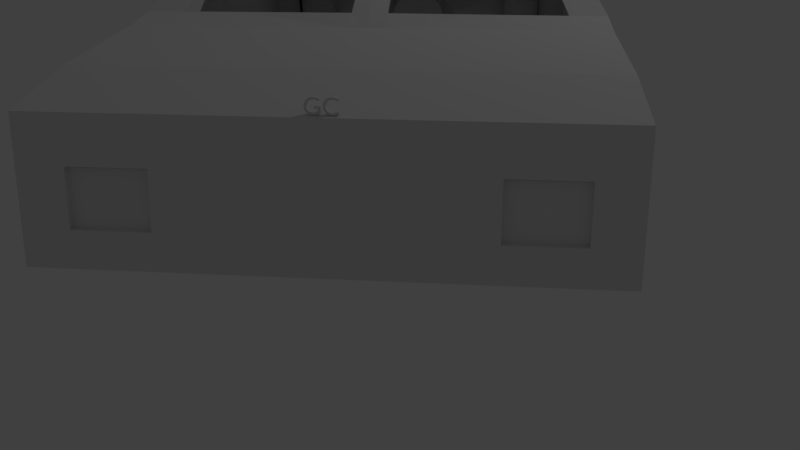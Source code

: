 # Source: Coche_menos_ruedas.blend  (saved by Blender 2.79.0; exported with 4.5.12 LTS)
import bpy
from mathutils import Matrix  # noqa: F401  (used for matrix-valued properties, if any)

bpy.ops.wm.read_factory_settings(use_empty=True)
scene = bpy.context.scene
scene.name = 'Scene'

# ---- collections
col_collection_1 = bpy.data.collections.new('Collection 1'); scene.collection.children.link(col_collection_1)

# ---- world
world_world = bpy.data.worlds.new('World'); scene.world = world_world
world_world.color = (0.05088, 0.05088, 0.05088)
world_world.use_sun_shadow = False
world_world.sun_shadow_jitter_overblur = 0.0
world_world.cycles.sampling_method = 'MANUAL'

# ---- cameras
cam_camera = bpy.data.cameras.new('Camera')
cam_camera.clip_end = 100.0
cam_camera.lens = 35.0
cam_camera.sensor_width = 32.0
cam_camera.sensor_height = 18.0
cam_camera.display_size = 2.0
cam_camera.dof.focus_distance = 0.0

# ---- lights
light_lamp = bpy.data.lights.new('Lamp', 'POINT')
light_lamp.transmission_factor = 0.0
light_lamp.cutoff_distance = 30.0
light_lamp.energy = 100.0
light_lamp.shadow_buffer_clip_start = 1.001
light_lamp.shadow_soft_size = 0.1
light_lamp.shadow_maximum_resolution = 0.006
light_lamp.use_absolute_resolution = True

# ---- meshes
me_cube_001 = bpy.data.meshes.new('Cube.001')
me_cube_001.from_pydata([(2.441, -0.5469, -1.2), (2.441, -1.529, -1.2), (2.441, -2.581, -1.2), (2.441, -4.684, -1.2), (2.441, -4.592, 0.06526), (2.441, 4.734, -0.8425), (2.441, 4.48, 0.2728), (2.441, 0.1702, -1.2), (2.441, 1.499, -1.2), (2.441, 3.728, -1.2), (2.441, 3.74, 0.3766), (1.905, 2.64, 0.7421), (1.935, 1.474, 1.02), (2.055, 0.1507, 1.033), (2.12, -0.5635, 1.04), (2.441, -2.569, 0.342), (2.441, -3.609, 0.2498), (2.441, -2.064, -1.2), (2.441, -2.047, 0.3907), (1.915, 2.232, 0.8393), (2.441, 4.605, -0.3569), (2.441, -4.623, -0.3608), (0.3334, 4.608, -0.4272), (2.441, 3.731, -0.3499), (2.441, 2.635, -0.09942), (2.441, 1.487, -0.07979), (2.441, 0.1702, -0.09517), (2.441, -0.5457, -0.07081), (2.441, -1.53, -0.077), (2.441, -2.573, -0.1772), (2.441, -3.617, -0.2384), (2.441, -2.052, -0.145), (2.441, 2.248, -0.09537), (2.441, 2.649, 0.2951), (2.441, 1.489, 0.2936), (2.441, 0.1721, 0.2551), (2.441, -0.5438, 0.2331), (2.441, -1.537, 0.4705), (2.441, 2.25, 0.3198), (1.476, 4.48, 0.2728), (1.37, -4.684, -1.2), (1.476, 4.734, -0.8425), (1.37, -4.592, 0.06526), (1.476, 3.74, 0.3766), (1.151, 2.65, 0.7663), (1.17, 1.534, 1.044), (1.244, 0.1773, 1.057), (1.282, -0.5296, 1.056), (1.37, -1.636, 0.4848), (1.37, -2.569, 0.342), (1.37, -3.609, 0.2498), (1.476, 3.728, -1.2), (1.476, 2.677, -1.2), (1.476, 1.549, -1.2), (1.476, 0.3298, -1.2), (1.476, -0.5195, -1.2), (1.476, -1.529, -1.2), (1.476, -2.581, -1.2), (1.476, -3.632, -1.2), (1.476, -2.064, -1.2), (1.37, -2.047, 0.3907), (1.476, 2.282, -1.2), (1.158, 2.259, 0.8634), (1.37, -4.623, -0.3608), (1.467, 4.602, -0.3152), (2.04, 4.48, 0.2728), (2.04, -4.684, -1.2), (2.04, 3.74, 0.3766), (1.592, 2.644, 0.7522), (1.618, 1.498, 1.03), (1.718, 0.1617, 1.043), (1.772, -0.5494, 1.047), (2.04, -1.578, 0.4765), (2.04, -2.569, 0.342), (2.04, -3.609, 0.2498), (2.04, -2.047, 0.3907), (1.601, 2.243, 0.8493), (2.04, 4.599, -0.3152), (2.04, 4.734, -0.8425), (2.04, -4.592, 0.06526), (2.04, 3.728, -1.2), (2.04, 1.519, -1.2), (2.04, 0.2365, -1.2), (2.04, -0.5355, -1.2), (2.04, -1.529, -1.2), (2.04, -2.581, -1.2), (2.04, -2.064, -1.2), (2.04, -4.623, -0.3608), (2.441, -4.061, 0.165), (2.441, -4.116, -1.2), (2.441, -4.079, -0.2947), (1.37, -4.061, 0.165), (1.37, -4.116, -1.2), (2.04, -4.061, 0.165), (2.04, -4.116, -1.2), (2.441, -2.818, 0.32), (2.441, -2.823, -0.1919), (1.476, -2.832, -1.2), (1.37, -2.818, 0.32), (2.04, -2.818, 0.32), (2.441, 1.79, -1.2), (2.441, 1.779, 0.3036), (2.441, 1.777, -0.08572), (1.476, 1.828, -1.2), (2.04, 1.806, -1.2), (2.441, 3.372, -1.2), (2.441, 3.37, 0.349), (2.441, 3.359, -0.296), (1.476, 3.372, -1.2), (2.04, 3.372, -1.2), (2.441, -4.66, -0.8747), (1.37, -4.66, -0.8747), (2.04, -4.66, -0.8747), (2.441, -4.102, -0.849), (1.37, -4.514, -0.3687), (2.04, -4.514, -0.3687), (1.37, -4.551, -0.8826), (2.04, -4.551, -0.8826), (1.37, -4.317, -0.3831), (2.04, -4.317, -0.3831), (1.37, -4.354, -0.897), (2.04, -4.354, -0.897), (2.441, 4.525, 0.04726), (2.441, -4.603, -0.08736), (0.1987, 4.5, 0.08907), (2.441, 3.737, 0.1164), (2.441, -2.571, 0.156), (2.441, -3.612, 0.0749), (2.441, -2.049, 0.1988), (2.441, -0.5445, 0.1242), (2.441, -1.534, 0.2744), (2.441, 2.644, 0.1538), (2.441, 2.25, 0.171), (2.441, 1.488, 0.1599), (2.441, 0.1714, 0.1296), (1.37, -4.603, -0.08736), (1.473, 4.808, 0.0622), (2.04, -4.603, -0.08736), (2.04, 4.523, 0.06221), (2.441, -4.067, 0.0003071), (2.441, -2.82, 0.1366), (2.441, 1.778, 0.1641), (2.441, 3.366, 0.1179), (1.466, 4.432, -0.3498), (2.04, 4.429, -0.3498), (1.472, 4.354, 0.02756), (2.04, 4.353, 0.02756), (0.204, 4.734, -0.8425), (0.1893, -4.592, 0.06526), (0.204, 3.728, -1.2), (0.204, 2.677, -1.2), (0.204, 1.615, -1.2), (0.204, 0.5401, -1.2), (0.204, -0.4835, -1.2), (0.204, -1.529, -1.2), (0.204, -2.581, -1.2), (0.204, -3.632, -1.2), (0.204, -2.064, -1.2), (0.204, 2.305, -1.2), (0.1893, -4.623, -0.3608), (0.204, 4.48, 0.2728), (0.1893, -4.684, -1.2), (0.204, 3.74, 0.3766), (0.1592, 2.663, 0.7982), (0.1618, 1.613, 1.075), (0.1757, 0.2124, 1.089), (0.1772, -0.4849, 1.077), (0.1893, -1.767, 0.5036), (0.1893, -2.569, 0.342), (0.1893, -3.609, 0.2498), (0.1893, -2.047, 0.3907), (0.1601, 2.296, 0.895), (0.6226, 4.528, -0.2115), (0.1893, -4.116, -1.2), (0.1893, -4.061, 0.165), (0.204, -2.832, -1.2), (0.1893, -2.818, 0.32), (0.204, 1.878, -1.2), (0.204, 3.372, -1.2), (0.1893, -4.66, -0.8747), (0.3748, 4.788, 0.08536), (0.1893, -4.603, -0.08736), (2.441, -4.623, -0.361), (1.37, -4.623, -0.361), (2.04, -4.623, -0.361), (2.441, -4.079, -0.2949), (1.37, -4.514, -0.3689), (2.04, -4.514, -0.3689), (1.37, -4.317, -0.3833), (2.04, -4.317, -0.3833), (0.1893, -4.623, -0.361), (2.441, -4.66, -0.8747), (1.37, -4.66, -0.8747), (2.04, -4.66, -0.8747), (2.441, -4.102, -0.849), (1.37, -4.551, -0.8826), (2.04, -4.551, -0.8826), (1.37, -4.354, -0.897), (2.04, -4.354, -0.897), (0.1893, -4.66, -0.8747), (1.37, -4.592, 0.06526), (1.37, -4.623, -0.3608), (1.37, -4.684, -1.2), (1.37, -1.636, 0.4848), (1.37, -2.569, 0.342), (1.37, -3.609, 0.2498), (1.37, -2.047, 0.3907), (1.37, -4.116, -1.2), (1.37, -4.061, 0.165), (1.37, -2.818, 0.32), (1.37, -4.66, -0.8747), (1.37, -4.514, -0.3687), (1.37, -4.551, -0.8826), (1.37, -4.317, -0.3831), (1.37, -4.354, -0.897), (1.37, -4.603, -0.08736), (1.37, -4.557, -0.3833), (1.37, -4.595, -0.897), (2.04, -4.684, -1.2), (2.04, -1.578, 0.4765), (2.04, -2.569, 0.342), (2.04, -3.609, 0.2498), (2.04, -2.047, 0.3907), (2.04, -4.061, 0.165), (2.04, -2.818, 0.32), (2.04, -4.592, 0.06526), (2.04, -4.623, -0.3608), (2.04, -4.116, -1.2), (2.04, -4.66, -0.8747), (2.04, -4.514, -0.3687), (2.04, -4.551, -0.8826), (2.04, -4.317, -0.3831), (2.04, -4.354, -0.897), (2.04, -4.603, -0.08736), (2.04, -4.557, -0.3833), (2.04, -4.595, -0.897), (2.441, 4.525, 0.04726), (2.441, -4.603, -0.08736), (0.1987, 4.5, 0.08907), (2.441, 3.737, 0.1164), (2.441, -2.571, 0.156), (2.441, -3.612, 0.0749), (2.441, -2.049, 0.1988), (2.441, -1.534, 0.2744), (2.441, 2.25, 0.171), (2.441, 1.488, 0.1599), (1.37, -4.603, -0.08736), (1.473, 4.808, 0.0622), (2.04, -4.603, -0.08736), (2.04, 4.523, 0.06221), (2.441, -4.067, 0.0003071), (2.441, -2.82, 0.1366), (2.441, 3.366, 0.1179), (2.441, -0.5445, 0.1242), (2.441, 2.644, 0.1538), (2.441, 0.1714, 0.1296), (2.441, 1.778, 0.1641), (1.472, 4.354, 0.02756), (2.04, 4.353, 0.02756), (0.1893, -4.603, -0.08736), (0.3748, 4.788, 0.08536), (1.37, -4.603, -0.08736), (2.04, -4.603, -0.08736), (2.441, 4.605, -0.3569), (2.441, -4.623, -0.3608), (0.3334, 4.608, -0.4272), (2.441, 3.731, -0.3499), (2.441, -2.573, -0.1772), (2.441, -3.617, -0.2384), (2.441, -2.052, -0.145), (2.441, -1.53, -0.077), (2.441, 2.248, -0.09537), (2.441, 1.487, -0.07979), (1.37, -4.623, -0.3608), (1.467, 4.602, -0.3152), (2.04, -4.623, -0.3608), (2.04, 4.599, -0.3152), (2.441, -4.079, -0.2947), (2.441, -2.823, -0.1919), (2.441, 3.359, -0.296), (1.466, 4.432, -0.3498), (2.04, 4.429, -0.3498), (0.1893, -4.623, -0.3608), (0.6226, 4.528, -0.2115), (1.37, -4.623, -0.3608), (2.04, -4.623, -0.3608), (2.441, -0.5457, -0.07081), (2.441, 2.635, -0.09942), (2.441, 0.1702, -0.09517), (2.441, 1.777, -0.08572), (1.476, 4.734, -0.8425), (1.476, 3.728, -1.2), (1.476, 4.48, 0.2728), (1.476, 3.74, 0.3766), (1.151, 2.65, 0.7663), (1.17, 1.534, 1.044), (1.244, 0.1773, 1.057), (1.282, -0.5296, 1.056), (1.158, 2.259, 0.8634), (1.467, 4.602, -0.3152), (1.476, 3.372, -1.2), (1.473, 4.808, 0.0622), (1.466, 4.432, -0.3498), (1.472, 4.354, 0.02756), (1.472, 4.548, 0.02756), (1.466, 4.627, -0.3498), (2.04, 4.48, 0.2728), (2.04, 3.74, 0.3766), (1.592, 2.644, 0.7522), (1.618, 1.498, 1.03), (1.718, 0.1617, 1.043), (1.772, -0.5494, 1.047), (1.601, 2.243, 0.8493), (2.04, 4.599, -0.3152), (2.04, 4.523, 0.06221), (2.04, 4.429, -0.3498), (2.04, 4.353, 0.02756), (2.04, 4.547, 0.02756), (2.04, 4.623, -0.3498), (2.04, 4.734, -0.8425), (2.04, 3.728, -1.2), (2.04, 3.372, -1.2), (2.441, -4.374, 0.1061), (2.441, -4.4, -0.3337), (1.37, -4.374, 0.1061), (1.37, -4.451, -1.2), (2.04, -4.374, 0.1061), (2.04, -4.451, -1.2), (2.441, -4.451, -1.2), (2.441, -4.432, -0.8642), (2.441, -4.384, -0.05147), (0.1893, -4.451, -1.2), (0.1893, -4.374, 0.1061), (2.441, -4.4, -0.3339), (2.441, -4.432, -0.8642), (1.37, -4.451, -1.2), (1.37, -4.374, 0.1061), (2.04, -4.374, 0.1061), (2.04, -4.451, -1.2), (2.441, -4.384, -0.05147), (2.441, -4.4, -0.3337), (0.1893, -4.592, 0.06526), (0.1893, -4.374, 0.1061), (0.03222, 4.734, -0.8425), (0.0299, -4.592, 0.06526), (0.03222, 3.728, -1.2), (0.03222, 2.677, -1.2), (0.03222, 1.624, -1.2), (0.03222, 0.5685, -1.2), (0.03222, -0.4786, -1.2), (0.03222, -1.529, -1.2), (0.03222, -2.581, -1.2), (0.03222, -3.632, -1.2), (0.03222, -2.064, -1.2), (0.03222, 2.309, -1.2), (0.0299, -4.623, -0.3608), (0.0299, -4.116, -1.2), (0.03222, -2.832, -1.2), (0.03222, 1.884, -1.2), (0.03222, 3.372, -1.2), (0.0299, -4.66, -0.8747), (0.0299, -4.603, -0.08736), (0.03222, 4.48, 0.2728), (0.0299, -4.684, -1.2), (0.03222, 3.74, 0.3766), (0.02513, 2.665, 0.8025), (0.02554, 1.623, 1.079), (0.03131, 0.2171, 1.093), (0.02798, -0.4788, 1.08), (0.0299, -1.785, 0.5062), (0.0299, -2.569, 0.342), (0.0299, -3.609, 0.2498), (0.0299, -2.047, 0.3907), (0.02528, 2.301, 0.8993), (0.379, 4.595, -0.3931), (0.0299, -4.061, 0.165), (0.0299, -2.818, 0.32), (0.2265, 4.545, 0.08848), (0.0299, -4.623, -0.361), (0.0299, -4.66, -0.8747), (0.2265, 4.545, 0.08848), (0.0299, -4.603, -0.08736), (0.0299, -4.623, -0.3608), (0.379, 4.595, -0.3931), (0.0299, -4.451, -1.2), (0.0299, -4.374, 0.1061), (0.0299, -4.592, 0.06526), (0.0299, -4.374, 0.1061), (2.441, -4.507, 0.08115), (2.441, -4.536, -0.3503), (1.37, -4.507, 0.08115), (1.37, -4.593, -1.2), (2.04, -4.507, 0.08115), (2.04, -4.593, -1.2), (2.441, -4.571, -0.8706), (2.441, -4.517, -0.07338), (0.1893, -4.593, -1.2), (0.1893, -4.507, 0.08115), (2.441, -4.536, -0.3505), (2.441, -4.571, -0.8706), (1.37, -4.593, -1.2), (1.37, -4.507, 0.08115), (2.04, -4.507, 0.08115), (2.04, -4.593, -1.2), (2.441, -4.517, -0.07338), (2.441, -4.536, -0.3503), (2.441, -4.593, -1.2), (0.1893, -4.507, 0.08115), (0.0299, -4.507, 0.08115), (0.0299, -4.593, -1.2), (0.3748, 4.788, 0.08536), (1.473, 4.808, 0.0622), (1.467, 4.602, -0.3152), (0.6226, 4.528, -0.2115), (-2.441, -0.5469, -1.2), (-2.441, -1.529, -1.2), (-2.441, -2.581, -1.2), (-2.441, -4.684, -1.2), (-2.441, -4.592, 0.06526), (-2.441, 4.734, -0.8425), (-2.441, 4.48, 0.2728), (0.0, 4.734, -0.8425), (0.0, 4.48, 0.2728), (0.0, -4.684, -1.2), (0.0, -4.592, 0.06526), (-2.441, 0.1702, -1.2), (-2.441, 1.499, -1.2), (-2.441, 3.728, -1.2), (-2.441, 3.74, 0.3766), (-1.905, 2.64, 0.7421), (-1.935, 1.474, 1.02), (-2.055, 0.1507, 1.033), (-2.12, -0.5635, 1.04), (0.0, -1.788, 0.5066), (-2.441, -2.569, 0.342), (-2.441, -3.609, 0.2498), (0.0, 3.74, 0.3766), (0.0, 2.665, 0.8033), (0.0, 1.625, 1.08), (0.0, 0.218, 1.094), (0.0, -0.4777, 1.08), (0.0, -1.529, 0.6226), (0.0, -2.569, 0.342), (0.0, -3.609, 0.2498), (0.0, 3.728, -1.2), (0.0, 2.677, -1.2), (0.0, 1.625, -1.2), (0.0, 0.5738, -1.2), (0.0, -0.4777, -1.2), (0.0, -1.529, -1.2), (0.0, -2.581, -1.2), (0.0, -3.632, -1.2), (-2.441, -2.064, -1.2), (-2.441, -2.047, 0.3907), (0.0, -2.047, 0.3907), (0.0, -2.064, -1.2), (-1.915, 2.232, 0.8393), (0.0, 2.302, 0.9001), (0.0, 2.309, -1.2), (-2.441, 4.605, -0.3569), (-2.441, -4.623, -0.3608), (0.0, -4.623, -0.3608), (-0.3334, 4.608, -0.4272), (-2.441, 3.731, -0.3499), (-2.441, 2.635, -0.09942), (-2.441, 1.487, -0.07979), (-2.441, 0.1702, -0.09517), (-2.441, -0.5457, -0.07081), (-2.441, -1.53, -0.077), (-2.441, -2.573, -0.1772), (-2.441, -3.617, -0.2384), (-2.441, -2.052, -0.145), (-2.441, 2.248, -0.09537), (-2.441, 2.649, 0.2951), (-2.441, 1.489, 0.2936), (-2.441, 0.1721, 0.2551), (-2.441, -0.5438, 0.2331), (-2.441, -1.537, 0.4705), (-2.441, 2.25, 0.3198), (-1.476, 4.48, 0.2728), (-1.37, -4.684, -1.2), (-1.476, 4.734, -0.8425), (-1.37, -4.592, 0.06526), (-1.476, 3.74, 0.3766), (-1.151, 2.65, 0.7663), (-1.17, 1.534, 1.044), (-1.244, 0.1773, 1.057), (-1.282, -0.5296, 1.056), (-1.37, -1.636, 0.4848), (-1.37, -2.569, 0.342), (-1.37, -3.609, 0.2498), (-1.476, 3.728, -1.2), (-1.476, 2.677, -1.2), (-1.476, 1.549, -1.2), (-1.476, 0.3298, -1.2), (-1.476, -0.5195, -1.2), (-1.476, -1.529, -1.2), (-1.476, -2.581, -1.2), (-1.476, -3.632, -1.2), (-1.476, -2.064, -1.2), (-1.37, -2.047, 0.3907), (-1.476, 2.282, -1.2), (-1.158, 2.259, 0.8634), (-1.37, -4.623, -0.3608), (-1.467, 4.602, -0.3152), (-2.04, 4.48, 0.2728), (-2.04, -4.684, -1.2), (-2.04, 3.74, 0.3766), (-1.592, 2.644, 0.7522), (-1.618, 1.498, 1.03), (-1.718, 0.1617, 1.043), (-1.772, -0.5494, 1.047), (-2.04, -1.578, 0.4765), (-2.04, -2.569, 0.342), (-2.04, -3.609, 0.2498), (-2.04, -2.047, 0.3907), (-1.601, 2.243, 0.8493), (-2.04, 4.599, -0.3152), (-2.04, 4.734, -0.8425), (-2.04, -4.592, 0.06526), (-2.04, 3.728, -1.2), (-2.04, 1.519, -1.2), (-2.04, 0.2365, -1.2), (-2.04, -0.5355, -1.2), (-2.04, -1.529, -1.2), (-2.04, -2.581, -1.2), (-2.04, -2.064, -1.2), (-2.04, -4.623, -0.3608), (-2.441, -4.061, 0.165), (-2.441, -4.116, -1.2), (0.0, -4.061, 0.165), (0.0, -4.116, -1.2), (-2.441, -4.079, -0.2947), (-1.37, -4.061, 0.165), (-1.37, -4.116, -1.2), (-2.04, -4.061, 0.165), (-2.04, -4.116, -1.2), (-2.441, -2.818, 0.32), (0.0, -2.818, 0.32), (0.0, -2.832, -1.2), (-2.441, -2.823, -0.1919), (-1.476, -2.832, -1.2), (-1.37, -2.818, 0.32), (-2.04, -2.818, 0.32), (0.0, 1.885, -1.2), (-2.441, 1.79, -1.2), (-2.441, 1.779, 0.3036), (-2.441, 1.777, -0.08572), (-1.476, 1.828, -1.2), (-2.04, 1.806, -1.2), (-2.441, 3.372, -1.2), (0.0, 3.372, -1.2), (-2.441, 3.37, 0.349), (-2.441, 3.359, -0.296), (-1.476, 3.372, -1.2), (-2.04, 3.372, -1.2), (-2.441, -4.66, -0.8747), (0.0, -4.66, -0.8747), (-1.37, -4.66, -0.8747), (-2.04, -4.66, -0.8747), (-2.441, -4.102, -0.849), (-1.37, -4.514, -0.3687), (-2.04, -4.514, -0.3687), (-1.37, -4.551, -0.8826), (-2.04, -4.551, -0.8826), (-1.37, -4.317, -0.3831), (-2.04, -4.317, -0.3831), (-1.37, -4.354, -0.897), (-2.04, -4.354, -0.897), (-2.441, 4.525, 0.04726), (-2.441, -4.603, -0.08736), (0.0, -4.603, -0.08736), (-0.1987, 4.5, 0.08907), (-2.441, 3.737, 0.1164), (-2.441, -2.571, 0.156), (-2.441, -3.612, 0.0749), (-2.441, -2.049, 0.1988), (-2.441, -0.5445, 0.1242), (-2.441, -1.534, 0.2744), (-2.441, 2.644, 0.1538), (-2.441, 2.25, 0.171), (-2.441, 1.488, 0.1599), (-2.441, 0.1714, 0.1296), (-1.37, -4.603, -0.08736), (-1.473, 4.808, 0.0622), (-2.04, -4.603, -0.08736), (-2.04, 4.523, 0.06221), (-2.441, -4.067, 0.0003071), (-2.441, -2.82, 0.1366), (-2.441, 1.778, 0.1641), (-2.441, 3.366, 0.1179), (-1.466, 4.432, -0.3498), (-2.04, 4.429, -0.3498), (-1.472, 4.354, 0.02756), (-2.04, 4.353, 0.02756), (-0.204, 4.734, -0.8425), (-0.1893, -4.592, 0.06526), (-0.204, 3.728, -1.2), (-0.204, 2.677, -1.2), (-0.204, 1.615, -1.2), (-0.204, 0.5401, -1.2), (-0.204, -0.4835, -1.2), (-0.204, -1.529, -1.2), (-0.204, -2.581, -1.2), (-0.204, -3.632, -1.2), (-0.204, -2.064, -1.2), (-0.204, 2.305, -1.2), (-0.1893, -4.623, -0.3608), (-0.204, 4.48, 0.2728), (-0.1893, -4.684, -1.2), (-0.204, 3.74, 0.3766), (-0.1592, 2.663, 0.7982), (-0.1618, 1.613, 1.075), (-0.1757, 0.2124, 1.089), (-0.1772, -0.4849, 1.077), (-0.1893, -1.767, 0.5036), (-0.1893, -2.569, 0.342), (-0.1893, -3.609, 0.2498), (-0.1893, -2.047, 0.3907), (-0.1601, 2.296, 0.895), (-0.6226, 4.528, -0.2115), (-0.1893, -4.116, -1.2), (-0.1893, -4.061, 0.165), (-0.204, -2.832, -1.2), (-0.1893, -2.818, 0.32), (-0.204, 1.878, -1.2), (-0.204, 3.372, -1.2), (-0.1893, -4.66, -0.8747), (-0.3748, 4.788, 0.08536), (-0.1893, -4.603, -0.08736), (-2.441, -4.623, -0.361), (0.0, -4.623, -0.361), (-1.37, -4.623, -0.361), (-2.04, -4.623, -0.361), (-2.441, -4.079, -0.2949), (-1.37, -4.514, -0.3689), (-2.04, -4.514, -0.3689), (-1.37, -4.317, -0.3833), (-2.04, -4.317, -0.3833), (-0.1893, -4.623, -0.361), (-2.441, -4.66, -0.8747), (0.0, -4.66, -0.8747), (-1.37, -4.66, -0.8747), (-2.04, -4.66, -0.8747), (-2.441, -4.102, -0.849), (-1.37, -4.551, -0.8826), (-2.04, -4.551, -0.8826), (-1.37, -4.354, -0.897), (-2.04, -4.354, -0.897), (-0.1893, -4.66, -0.8747), (-1.37, -4.592, 0.06526), (-1.37, -4.623, -0.3608), (-1.37, -4.684, -1.2), (-1.37, -1.636, 0.4848), (-1.37, -2.569, 0.342), (-1.37, -3.609, 0.2498), (-1.37, -2.047, 0.3907), (-1.37, -4.116, -1.2), (-1.37, -4.061, 0.165), (-1.37, -2.818, 0.32), (-1.37, -4.66, -0.8747), (-1.37, -4.514, -0.3687), (-1.37, -4.551, -0.8826), (-1.37, -4.317, -0.3831), (-1.37, -4.354, -0.897), (-1.37, -4.603, -0.08736), (-1.37, -4.557, -0.3833), (-1.37, -4.595, -0.897), (-2.04, -4.684, -1.2), (-2.04, -1.578, 0.4765), (-2.04, -2.569, 0.342), (-2.04, -3.609, 0.2498), (-2.04, -2.047, 0.3907), (-2.04, -4.061, 0.165), (-2.04, -2.818, 0.32), (-2.04, -4.592, 0.06526), (-2.04, -4.623, -0.3608), (-2.04, -4.116, -1.2), (-2.04, -4.66, -0.8747), (-2.04, -4.514, -0.3687), (-2.04, -4.551, -0.8826), (-2.04, -4.317, -0.3831), (-2.04, -4.354, -0.897), (-2.04, -4.603, -0.08736), (-2.04, -4.557, -0.3833), (-2.04, -4.595, -0.897), (-2.441, 4.525, 0.04726), (-2.441, -4.603, -0.08736), (0.0, -4.603, -0.08736), (-0.1987, 4.5, 0.08907), (-2.441, 3.737, 0.1164), (-2.441, -2.571, 0.156), (-2.441, -3.612, 0.0749), (-2.441, -2.049, 0.1988), (-2.441, -1.534, 0.2744), (-2.441, 2.25, 0.171), (-2.441, 1.488, 0.1599), (-1.37, -4.603, -0.08736), (-1.473, 4.808, 0.0622), (-2.04, -4.603, -0.08736), (-2.04, 4.523, 0.06221), (-2.441, -4.067, 0.0003071), (-2.441, -2.82, 0.1366), (-2.441, 3.366, 0.1179), (-2.441, -0.5445, 0.1242), (-2.441, 2.644, 0.1538), (-2.441, 0.1714, 0.1296), (-2.441, 1.778, 0.1641), (-1.472, 4.354, 0.02756), (-2.04, 4.353, 0.02756), (-0.1893, -4.603, -0.08736), (-0.3748, 4.788, 0.08536), (0.0, 4.48, 0.2728), (-1.37, -4.603, -0.08736), (-2.04, -4.603, -0.08736), (-2.441, 4.605, -0.3569), (-2.441, -4.623, -0.3608), (0.0, -4.623, -0.3608), (-0.3334, 4.608, -0.4272), (-2.441, 3.731, -0.3499), (-2.441, -2.573, -0.1772), (-2.441, -3.617, -0.2384), (-2.441, -2.052, -0.145), (-2.441, -1.53, -0.077), (-2.441, 2.248, -0.09537), (-2.441, 1.487, -0.07979), (-1.37, -4.623, -0.3608), (-1.467, 4.602, -0.3152), (-2.04, -4.623, -0.3608), (-2.04, 4.599, -0.3152), (-2.441, -4.079, -0.2947), (-2.441, -2.823, -0.1919), (-2.441, 3.359, -0.296), (-1.466, 4.432, -0.3498), (-2.04, 4.429, -0.3498), (-0.1893, -4.623, -0.3608), (-0.6226, 4.528, -0.2115), (-1.37, -4.623, -0.3608), (-2.04, -4.623, -0.3608), (-2.441, -0.5457, -0.07081), (-2.441, 2.635, -0.09942), (-2.441, 0.1702, -0.09517), (-2.441, 1.777, -0.08572), (0.0, 4.734, -0.8425), (-1.476, 4.734, -0.8425), (-1.476, 3.728, -1.2), (-1.476, 4.48, 0.2728), (-1.476, 3.74, 0.3766), (-1.151, 2.65, 0.7663), (-1.17, 1.534, 1.044), (-1.244, 0.1773, 1.057), (-1.282, -0.5296, 1.056), (-1.158, 2.259, 0.8634), (-1.467, 4.602, -0.3152), (-1.476, 3.372, -1.2), (-1.473, 4.808, 0.0622), (-1.466, 4.432, -0.3498), (-1.472, 4.354, 0.02756), (-1.472, 4.548, 0.02756), (-1.466, 4.627, -0.3498), (-2.04, 4.48, 0.2728), (-2.04, 3.74, 0.3766), (-1.592, 2.644, 0.7522), (-1.618, 1.498, 1.03), (-1.718, 0.1617, 1.043), (-1.772, -0.5494, 1.047), (-1.601, 2.243, 0.8493), (-2.04, 4.599, -0.3152), (-2.04, 4.523, 0.06221), (-2.04, 4.429, -0.3498), (-2.04, 4.353, 0.02756), (-2.04, 4.547, 0.02756), (-2.04, 4.623, -0.3498), (-2.04, 4.734, -0.8425), (-2.04, 3.728, -1.2), (-2.04, 3.372, -1.2), (-2.441, -4.374, 0.1061), (0.0, -4.374, 0.1061), (0.0, -4.451, -1.2), (-2.441, -4.4, -0.3337), (-1.37, -4.374, 0.1061), (-1.37, -4.451, -1.2), (-2.04, -4.374, 0.1061), (-2.04, -4.451, -1.2), (-2.441, -4.451, -1.2), (-2.441, -4.432, -0.8642), (-2.441, -4.384, -0.05147), (-0.1893, -4.451, -1.2), (-0.1893, -4.374, 0.1061), (-2.441, -4.4, -0.3339), (-2.441, -4.432, -0.8642), (-1.37, -4.451, -1.2), (-1.37, -4.374, 0.1061), (-2.04, -4.374, 0.1061), (-2.04, -4.451, -1.2), (-2.441, -4.384, -0.05147), (-2.441, -4.4, -0.3337), (-0.1893, -4.592, 0.06526), (0.0, -4.592, 0.06526), (0.0, -4.374, 0.1061), (-0.1893, -4.374, 0.1061), (-0.03222, 4.734, -0.8425), (-0.0299, -4.592, 0.06526), (-0.03222, 3.728, -1.2), (-0.03222, 2.677, -1.2), (-0.03222, 1.624, -1.2), (-0.03222, 0.5685, -1.2), (-0.03222, -0.4786, -1.2), (-0.03222, -1.529, -1.2), (-0.03222, -2.581, -1.2), (-0.03222, -3.632, -1.2), (-0.03222, -2.064, -1.2), (-0.03222, 2.309, -1.2), (-0.0299, -4.623, -0.3608), (-0.0299, -4.116, -1.2), (-0.03222, -2.832, -1.2), (-0.03222, 1.884, -1.2), (-0.03222, 3.372, -1.2), (-0.0299, -4.66, -0.8747), (-0.0299, -4.603, -0.08736), (-0.03222, 4.48, 0.2728), (-0.0299, -4.684, -1.2), (-0.03222, 3.74, 0.3766), (-0.02513, 2.665, 0.8025), (-0.02554, 1.623, 1.079), (-0.03131, 0.2171, 1.093), (-0.02798, -0.4788, 1.08), (-0.0299, -1.785, 0.5062), (-0.0299, -2.569, 0.342), (-0.0299, -3.609, 0.2498), (-0.0299, -2.047, 0.3907), (-0.02528, 2.301, 0.8993), (-0.379, 4.595, -0.3931), (-0.0299, -4.061, 0.165), (-0.0299, -2.818, 0.32), (-0.2265, 4.545, 0.08848), (-0.0299, -4.623, -0.361), (-0.0299, -4.66, -0.8747), (-0.2265, 4.545, 0.08848), (-0.0299, -4.603, -0.08736), (-0.0299, -4.623, -0.3608), (-0.379, 4.595, -0.3931), (-0.0299, -4.451, -1.2), (-0.0299, -4.374, 0.1061), (-0.0299, -4.592, 0.06526), (-0.0299, -4.374, 0.1061), (-2.441, -4.507, 0.08115), (0.0, -4.507, 0.08115), (0.0, -4.593, -1.2), (-2.441, -4.536, -0.3503), (-1.37, -4.507, 0.08115), (-1.37, -4.593, -1.2), (-2.04, -4.507, 0.08115), (-2.04, -4.593, -1.2), (-2.441, -4.571, -0.8706), (-2.441, -4.517, -0.07338), (-0.1893, -4.593, -1.2), (-0.1893, -4.507, 0.08115), (-2.441, -4.536, -0.3505), (-2.441, -4.571, -0.8706), (-1.37, -4.593, -1.2), (-1.37, -4.507, 0.08115), (-2.04, -4.507, 0.08115), (-2.04, -4.593, -1.2), (-2.441, -4.517, -0.07338), (-2.441, -4.536, -0.3503), (-2.441, -4.593, -1.2), (0.0, -4.507, 0.08115), (-0.1893, -4.507, 0.08115), (-0.0299, -4.507, 0.08115), (-0.0299, -4.593, -1.2), (-0.3748, 4.788, 0.08536), (-1.473, 4.808, 0.0622), (-1.467, 4.602, -0.3152), (-0.6226, 4.528, -0.2115), (0.1306, -4.515, 0.2028), (0.1261, -4.515, 0.2047), (0.1218, -4.515, 0.2063), (0.1176, -4.515, 0.2078), (0.1136, -4.515, 0.2091), (0.1096, -4.515, 0.2103), (0.1058, -4.515, 0.2112), (0.1021, -4.515, 0.2121), (0.09847, -4.515, 0.2127), (0.0949, -4.515, 0.2132), (0.09138, -4.515, 0.2136), (0.08789, -4.515, 0.2138), (0.08443, -4.515, 0.2139), (0.07399, -4.515, 0.2133), (0.0641, -4.515, 0.2115), (0.05483, -4.515, 0.2086), (0.04627, -4.515, 0.2046), (0.03845, -4.515, 0.1996), (0.03147, -4.515, 0.1937), (0.02538, -4.515, 0.187), (0.02024, -4.515, 0.1795), (0.01613, -4.515, 0.1713), (0.01312, -4.515, 0.1623), (0.01126, -4.515, 0.1529), (0.01062, -4.515, 0.1428), (0.01109, -4.515, 0.1356), (0.0125, -4.515, 0.1281), (0.01487, -4.515, 0.1204), (0.01823, -4.515, 0.1129), (0.02259, -4.515, 0.1056), (0.02799, -4.515, 0.0987), (0.03444, -4.515, 0.0924), (0.04197, -4.515, 0.08686), (0.05059, -4.515, 0.08225), (0.06033, -4.515, 0.07874), (0.07121, -4.515, 0.07651), (0.08325, -4.515, 0.07573), (0.08839, -4.515, 0.07583), (0.09328, -4.515, 0.07613), (0.09792, -4.515, 0.07661), (0.1023, -4.515, 0.07727), (0.1066, -4.515, 0.07809), (0.1106, -4.515, 0.07906), (0.1145, -4.515, 0.08018), (0.1182, -4.515, 0.08143), (0.1218, -4.515, 0.08281), (0.1253, -4.515, 0.0843), (0.1287, -4.515, 0.08589), (0.132, -4.515, 0.08757), (0.132, -4.515, 0.1087), (0.1282, -4.515, 0.1063), (0.1243, -4.515, 0.1041), (0.1204, -4.515, 0.1022), (0.1164, -4.515, 0.1004), (0.1125, -4.515, 0.09878), (0.1085, -4.515, 0.09739), (0.1045, -4.515, 0.09621), (0.1006, -4.515, 0.09524), (0.09664, -4.515, 0.09448), (0.09273, -4.515, 0.09393), (0.08885, -4.515, 0.0936), (0.08503, -4.515, 0.09349), (0.07716, -4.515, 0.09392), (0.06975, -4.515, 0.09518), (0.06286, -4.515, 0.09723), (0.05652, -4.515, 0.1), (0.05077, -4.515, 0.1035), (0.04565, -4.515, 0.1077), (0.04121, -4.515, 0.1125), (0.03749, -4.515, 0.1179), (0.03452, -4.515, 0.1239), (0.03234, -4.515, 0.1303), (0.03101, -4.515, 0.1373), (0.03056, -4.515, 0.1446), (0.03103, -4.515, 0.1518), (0.0324, -4.515, 0.1587), (0.03462, -4.515, 0.1651), (0.03763, -4.515, 0.1711), (0.0414, -4.515, 0.1766), (0.04585, -4.515, 0.1815), (0.05095, -4.515, 0.1857), (0.05664, -4.515, 0.1893), (0.06286, -4.515, 0.1922), (0.06957, -4.515, 0.1944), (0.07671, -4.515, 0.1957), (0.08424, -4.515, 0.1961), (0.08811, -4.515, 0.196), (0.09194, -4.515, 0.1958), (0.09573, -4.515, 0.1953), (0.09951, -4.515, 0.1946), (0.1033, -4.515, 0.1938), (0.1071, -4.515, 0.1927), (0.1109, -4.515, 0.1915), (0.1147, -4.515, 0.19), (0.1186, -4.515, 0.1884), (0.1225, -4.515, 0.1865), (0.1265, -4.515, 0.1844), (0.1306, -4.515, 0.1821), (-0.01207, -4.515, 0.1438), (-0.05727, -4.515, 0.1438), (-0.05727, -4.515, 0.1265), (-0.03141, -4.515, 0.1265), (-0.03141, -4.515, 0.09882), (-0.03374, -4.515, 0.0981), (-0.03607, -4.515, 0.0974), (-0.03842, -4.515, 0.09674), (-0.04078, -4.515, 0.09612), (-0.04317, -4.515, 0.09556), (-0.04557, -4.515, 0.09505), (-0.048, -4.515, 0.0946), (-0.05046, -4.515, 0.09422), (-0.05295, -4.515, 0.09391), (-0.05547, -4.515, 0.09368), (-0.05803, -4.515, 0.09354), (-0.06062, -4.515, 0.09349), (-0.06841, -4.515, 0.09393), (-0.07576, -4.515, 0.0952), (-0.08262, -4.515, 0.09726), (-0.08895, -4.515, 0.1001), (-0.09471, -4.515, 0.1036), (-0.09984, -4.515, 0.1078), (-0.1043, -4.515, 0.1126), (-0.1081, -4.515, 0.118), (-0.1111, -4.515, 0.124), (-0.1133, -4.515, 0.1304), (-0.1146, -4.515, 0.1373), (-0.1151, -4.515, 0.1446), (-0.1146, -4.515, 0.1518), (-0.1133, -4.515, 0.1586), (-0.1111, -4.515, 0.165), (-0.1081, -4.515, 0.1709), (-0.1044, -4.515, 0.1764), (-0.1001, -4.515, 0.1813), (-0.09513, -4.515, 0.1856), (-0.08962, -4.515, 0.1893), (-0.08362, -4.515, 0.1922), (-0.07717, -4.515, 0.1943), (-0.07034, -4.515, 0.1957), (-0.06319, -4.515, 0.1961), (-0.05914, -4.515, 0.196), (-0.05508, -4.515, 0.1957), (-0.05102, -4.515, 0.1953), (-0.04697, -4.515, 0.1946), (-0.04291, -4.515, 0.1938), (-0.03886, -4.515, 0.1928), (-0.03482, -4.515, 0.1916), (-0.03079, -4.515, 0.1902), (-0.02677, -4.515, 0.1886), (-0.02277, -4.515, 0.1869), (-0.01879, -4.515, 0.185), (-0.01483, -4.515, 0.1829), (-0.01483, -4.515, 0.2024), (-0.01991, -4.515, 0.2045), (-0.02462, -4.515, 0.2064), (-0.02902, -4.515, 0.208), (-0.03314, -4.515, 0.2093), (-0.03706, -4.515, 0.2105), (-0.04081, -4.515, 0.2115), (-0.04445, -4.515, 0.2123), (-0.04803, -4.515, 0.2129), (-0.05161, -4.515, 0.2133), (-0.05522, -4.515, 0.2136), (-0.05893, -4.515, 0.2138), (-0.06279, -4.515, 0.2139), (-0.07284, -4.515, 0.2133), (-0.08239, -4.515, 0.2115), (-0.0914, -4.515, 0.2085), (-0.09976, -4.515, 0.2046), (-0.1074, -4.515, 0.1997), (-0.1143, -4.515, 0.1938), (-0.1203, -4.515, 0.1872), (-0.1254, -4.515, 0.1798), (-0.1295, -4.515, 0.1717), (-0.1325, -4.515, 0.163), (-0.1344, -4.515, 0.1537), (-0.135, -4.515, 0.144), (-0.1344, -4.515, 0.1344), (-0.1326, -4.515, 0.1253), (-0.1296, -4.515, 0.1167), (-0.1256, -4.515, 0.1088), (-0.1206, -4.515, 0.1015), (-0.1147, -4.515, 0.09507), (-0.1079, -4.515, 0.08943), (-0.1003, -4.515, 0.08466), (-0.09198, -4.515, 0.08085), (-0.08301, -4.515, 0.07805), (-0.07346, -4.515, 0.07632), (-0.06338, -4.515, 0.07573), (-0.05878, -4.515, 0.0758), (-0.05432, -4.515, 0.076), (-0.04998, -4.515, 0.07635), (-0.04574, -4.515, 0.07684), (-0.04156, -4.515, 0.07749), (-0.03743, -4.515, 0.0783), (-0.03332, -4.515, 0.07927), (-0.02919, -4.515, 0.08041), (-0.02503, -4.515, 0.08173), (-0.02081, -4.515, 0.08322), (-0.0165, -4.515, 0.08491), (-0.01207, -4.515, 0.08678), (0.1306, -4.525, 0.2028), (0.1261, -4.525, 0.2047), (0.1218, -4.525, 0.2063), (0.1176, -4.525, 0.2078), (0.1136, -4.525, 0.2091), (0.1096, -4.525, 0.2103), (0.1058, -4.525, 0.2112), (0.1021, -4.525, 0.2121), (0.09847, -4.525, 0.2127), (0.0949, -4.525, 0.2132), (0.09138, -4.525, 0.2136), (0.08789, -4.525, 0.2138), (0.08443, -4.525, 0.2139), (0.07399, -4.525, 0.2133), (0.0641, -4.525, 0.2115), (0.05483, -4.525, 0.2086), (0.04627, -4.525, 0.2046), (0.03845, -4.525, 0.1996), (0.03147, -4.525, 0.1937), (0.02538, -4.525, 0.187), (0.02024, -4.525, 0.1795), (0.01613, -4.525, 0.1713), (0.01312, -4.525, 0.1623), (0.01126, -4.525, 0.1529), (0.01062, -4.525, 0.1428), (0.01109, -4.525, 0.1356), (0.0125, -4.525, 0.1281), (0.01487, -4.525, 0.1204), (0.01823, -4.525, 0.1129), (0.02259, -4.525, 0.1056), (0.02799, -4.525, 0.0987), (0.03444, -4.525, 0.0924), (0.04197, -4.525, 0.08686), (0.05059, -4.525, 0.08225), (0.06033, -4.525, 0.07874), (0.07121, -4.525, 0.07651), (0.08325, -4.525, 0.07573), (0.08839, -4.525, 0.07583), (0.09328, -4.525, 0.07613), (0.09792, -4.525, 0.07661), (0.1023, -4.525, 0.07727), (0.1066, -4.525, 0.07809), (0.1106, -4.525, 0.07906), (0.1145, -4.525, 0.08018), (0.1182, -4.525, 0.08143), (0.1218, -4.525, 0.08281), (0.1253, -4.525, 0.0843), (0.1287, -4.525, 0.08589), (0.132, -4.525, 0.08757), (0.132, -4.525, 0.1087), (0.1282, -4.525, 0.1063), (0.1243, -4.525, 0.1041), (0.1204, -4.525, 0.1022), (0.1164, -4.525, 0.1004), (0.1125, -4.525, 0.09878), (0.1085, -4.525, 0.09739), (0.1045, -4.525, 0.09621), (0.1006, -4.525, 0.09524), (0.09664, -4.525, 0.09448), (0.09273, -4.525, 0.09393), (0.08885, -4.525, 0.0936), (0.08503, -4.525, 0.09349), (0.07716, -4.525, 0.09392), (0.06975, -4.525, 0.09518), (0.06286, -4.525, 0.09723), (0.05652, -4.525, 0.1), (0.05077, -4.525, 0.1035), (0.04565, -4.525, 0.1077), (0.04121, -4.525, 0.1125), (0.03749, -4.525, 0.1179), (0.03452, -4.525, 0.1239), (0.03234, -4.525, 0.1303), (0.03101, -4.525, 0.1373), (0.03056, -4.525, 0.1446), (0.03103, -4.525, 0.1518), (0.0324, -4.525, 0.1587), (0.03462, -4.525, 0.1651), (0.03763, -4.525, 0.1711), (0.0414, -4.525, 0.1766), (0.04585, -4.525, 0.1815), (0.05095, -4.525, 0.1857), (0.05664, -4.525, 0.1893), (0.06286, -4.525, 0.1922), (0.06957, -4.525, 0.1944), (0.07671, -4.525, 0.1957), (0.08424, -4.525, 0.1961), (0.08811, -4.525, 0.196), (0.09194, -4.525, 0.1958), (0.09573, -4.525, 0.1953), (0.09951, -4.525, 0.1946), (0.1033, -4.525, 0.1938), (0.1071, -4.525, 0.1927), (0.1109, -4.525, 0.1915), (0.1147, -4.525, 0.19), (0.1186, -4.525, 0.1884), (0.1225, -4.525, 0.1865), (0.1265, -4.525, 0.1844), (0.1306, -4.525, 0.1821), (-0.01207, -4.525, 0.1438), (-0.05727, -4.525, 0.1438), (-0.05727, -4.525, 0.1265), (-0.03141, -4.525, 0.1265), (-0.03141, -4.525, 0.09882), (-0.03374, -4.525, 0.0981), (-0.03607, -4.525, 0.0974), (-0.03842, -4.525, 0.09674), (-0.04078, -4.525, 0.09612), (-0.04317, -4.525, 0.09556), (-0.04557, -4.525, 0.09505), (-0.048, -4.525, 0.0946), (-0.05046, -4.525, 0.09422), (-0.05295, -4.525, 0.09391), (-0.05547, -4.525, 0.09368), (-0.05803, -4.525, 0.09354), (-0.06062, -4.525, 0.09349), (-0.06841, -4.525, 0.09393), (-0.07576, -4.525, 0.0952), (-0.08262, -4.525, 0.09726), (-0.08895, -4.525, 0.1001), (-0.09471, -4.525, 0.1036), (-0.09984, -4.525, 0.1078), (-0.1043, -4.525, 0.1126), (-0.1081, -4.525, 0.118), (-0.1111, -4.525, 0.124), (-0.1133, -4.525, 0.1304), (-0.1146, -4.525, 0.1373), (-0.1151, -4.525, 0.1446), (-0.1146, -4.525, 0.1518), (-0.1133, -4.525, 0.1586), (-0.1111, -4.525, 0.165), (-0.1081, -4.525, 0.1709), (-0.1044, -4.525, 0.1764), (-0.1001, -4.525, 0.1813), (-0.09513, -4.525, 0.1856), (-0.08962, -4.525, 0.1893), (-0.08362, -4.525, 0.1922), (-0.07717, -4.525, 0.1943), (-0.07034, -4.525, 0.1957), (-0.06319, -4.525, 0.1961), (-0.05914, -4.525, 0.196), (-0.05508, -4.525, 0.1957), (-0.05102, -4.525, 0.1953), (-0.04697, -4.525, 0.1946), (-0.04291, -4.525, 0.1938), (-0.03886, -4.525, 0.1928), (-0.03482, -4.525, 0.1916), (-0.03079, -4.525, 0.1902), (-0.02677, -4.525, 0.1886), (-0.02277, -4.525, 0.1869), (-0.01879, -4.525, 0.185), (-0.01483, -4.525, 0.1829), (-0.01483, -4.525, 0.2024), (-0.01991, -4.525, 0.2045), (-0.02462, -4.525, 0.2064), (-0.02902, -4.525, 0.208), (-0.03314, -4.525, 0.2093), (-0.03706, -4.525, 0.2105), (-0.04081, -4.525, 0.2115), (-0.04445, -4.525, 0.2123), (-0.04803, -4.525, 0.2129), (-0.05161, -4.525, 0.2133), (-0.05522, -4.525, 0.2136), (-0.05893, -4.525, 0.2138), (-0.06279, -4.525, 0.2139), (-0.07284, -4.525, 0.2133), (-0.08239, -4.525, 0.2115), (-0.0914, -4.525, 0.2085), (-0.09976, -4.525, 0.2046), (-0.1074, -4.525, 0.1997), (-0.1143, -4.525, 0.1938), (-0.1203, -4.525, 0.1872), (-0.1254, -4.525, 0.1798), (-0.1295, -4.525, 0.1717), (-0.1325, -4.525, 0.163), (-0.1344, -4.525, 0.1537), (-0.135, -4.525, 0.144), (-0.1344, -4.525, 0.1344), (-0.1326, -4.525, 0.1253), (-0.1296, -4.525, 0.1167), (-0.1256, -4.525, 0.1088), (-0.1206, -4.525, 0.1015), (-0.1147, -4.525, 0.09507), (-0.1079, -4.525, 0.08943), (-0.1003, -4.525, 0.08466), (-0.09198, -4.525, 0.08085), (-0.08301, -4.525, 0.07805), (-0.07346, -4.525, 0.07632), (-0.06338, -4.525, 0.07573), (-0.05878, -4.525, 0.0758), (-0.05432, -4.525, 0.076), (-0.04998, -4.525, 0.07635), (-0.04574, -4.525, 0.07684), (-0.04156, -4.525, 0.07749), (-0.03743, -4.525, 0.0783), (-0.03332, -4.525, 0.07927), (-0.02919, -4.525, 0.08041), (-0.02503, -4.525, 0.08173), (-0.02081, -4.525, 0.08322), (-0.0165, -4.525, 0.08491), (-0.01207, -4.525, 0.08678), (0.1306, -4.555, 0.2028), (0.1261, -4.555, 0.2047), (0.1218, -4.555, 0.2063), (0.1176, -4.555, 0.2078), (0.1136, -4.555, 0.2091), (0.1096, -4.555, 0.2103), (0.1058, -4.555, 0.2112), (0.1021, -4.555, 0.2121), (0.09847, -4.555, 0.2127), (0.0949, -4.555, 0.2132), (0.09138, -4.555, 0.2136), (0.08789, -4.555, 0.2138), (0.08443, -4.555, 0.2139), (0.07399, -4.555, 0.2133), (0.0641, -4.555, 0.2115), (0.05483, -4.555, 0.2086), (0.04627, -4.555, 0.2046), (0.03845, -4.555, 0.1996), (0.03147, -4.555, 0.1937), (0.02538, -4.555, 0.187), (0.02024, -4.555, 0.1795), (0.01613, -4.555, 0.1713), (0.01312, -4.555, 0.1623), (0.01126, -4.555, 0.1529), (0.01062, -4.555, 0.1428), (0.01109, -4.555, 0.1356), (0.0125, -4.555, 0.1281), (0.01487, -4.555, 0.1204), (0.01823, -4.555, 0.1129), (0.02259, -4.555, 0.1056), (0.02799, -4.555, 0.0987), (0.03444, -4.555, 0.0924), (0.04197, -4.555, 0.08686), (0.05059, -4.555, 0.08225), (0.06033, -4.555, 0.07874), (0.07121, -4.555, 0.07651), (0.08325, -4.555, 0.07573), (0.08839, -4.555, 0.07583), (0.09328, -4.555, 0.07613), (0.09792, -4.555, 0.07661), (0.1023, -4.555, 0.07727), (0.1066, -4.555, 0.07809), (0.1106, -4.555, 0.07906), (0.1145, -4.555, 0.08018), (0.1182, -4.555, 0.08143), (0.1218, -4.555, 0.08281), (0.1253, -4.555, 0.0843), (0.1287, -4.555, 0.08589), (0.132, -4.555, 0.08757), (0.132, -4.555, 0.1087), (0.1282, -4.555, 0.1063), (0.1243, -4.555, 0.1041), (0.1204, -4.555, 0.1022), (0.1164, -4.555, 0.1004), (0.1125, -4.555, 0.09878), (0.1085, -4.555, 0.09739), (0.1045, -4.555, 0.09621), (0.1006, -4.555, 0.09524), (0.09664, -4.555, 0.09448), (0.09273, -4.555, 0.09393), (0.08885, -4.555, 0.0936), (0.08503, -4.555, 0.09349), (0.07716, -4.555, 0.09392), (0.06975, -4.555, 0.09518), (0.06286, -4.555, 0.09723), (0.05652, -4.555, 0.1), (0.05077, -4.555, 0.1035), (0.04565, -4.555, 0.1077), (0.04121, -4.555, 0.1125), (0.03749, -4.555, 0.1179), (0.03452, -4.555, 0.1239), (0.03234, -4.555, 0.1303), (0.03101, -4.555, 0.1373), (0.03056, -4.555, 0.1446), (0.03103, -4.555, 0.1518), (0.0324, -4.555, 0.1587), (0.03462, -4.555, 0.1651), (0.03763, -4.555, 0.1711), (0.0414, -4.555, 0.1766), (0.04585, -4.555, 0.1815), (0.05095, -4.555, 0.1857), (0.05664, -4.555, 0.1893), (0.06286, -4.555, 0.1922), (0.06957, -4.555, 0.1944), (0.07671, -4.555, 0.1957), (0.08424, -4.555, 0.1961), (0.08811, -4.555, 0.196), (0.09194, -4.555, 0.1958), (0.09573, -4.555, 0.1953), (0.09951, -4.555, 0.1946), (0.1033, -4.555, 0.1938), (0.1071, -4.555, 0.1927), (0.1109, -4.555, 0.1915), (0.1147, -4.555, 0.19), (0.1186, -4.555, 0.1884), (0.1225, -4.555, 0.1865), (0.1265, -4.555, 0.1844), (0.1306, -4.555, 0.1821), (-0.01207, -4.555, 0.1438), (-0.05727, -4.555, 0.1438), (-0.05727, -4.555, 0.1265), (-0.03141, -4.555, 0.1265), (-0.03141, -4.555, 0.09882), (-0.03374, -4.555, 0.0981), (-0.03607, -4.555, 0.0974), (-0.03842, -4.555, 0.09674), (-0.04078, -4.555, 0.09612), (-0.04317, -4.555, 0.09556), (-0.04557, -4.555, 0.09505), (-0.048, -4.555, 0.0946), (-0.05046, -4.555, 0.09422), (-0.05295, -4.555, 0.09391), (-0.05547, -4.555, 0.09368), (-0.05803, -4.555, 0.09354), (-0.06062, -4.555, 0.09349), (-0.06841, -4.555, 0.09393), (-0.07576, -4.555, 0.0952), (-0.08262, -4.555, 0.09726), (-0.08895, -4.555, 0.1001), (-0.09471, -4.555, 0.1036), (-0.09984, -4.555, 0.1078), (-0.1043, -4.555, 0.1126), (-0.1081, -4.555, 0.118), (-0.1111, -4.555, 0.124), (-0.1133, -4.555, 0.1304), (-0.1146, -4.555, 0.1373), (-0.1151, -4.555, 0.1446), (-0.1146, -4.555, 0.1518), (-0.1133, -4.555, 0.1586), (-0.1111, -4.555, 0.165), (-0.1081, -4.555, 0.1709), (-0.1044, -4.555, 0.1764), (-0.1001, -4.555, 0.1813), (-0.09513, -4.555, 0.1856), (-0.08962, -4.555, 0.1893), (-0.08362, -4.555, 0.1922), (-0.07717, -4.555, 0.1943), (-0.07034, -4.555, 0.1957), (-0.06319, -4.555, 0.1961), (-0.05914, -4.555, 0.196), (-0.05508, -4.555, 0.1957), (-0.05102, -4.555, 0.1953), (-0.04697, -4.555, 0.1946), (-0.04291, -4.555, 0.1938), (-0.03886, -4.555, 0.1928), (-0.03482, -4.555, 0.1916), (-0.03079, -4.555, 0.1902), (-0.02677, -4.555, 0.1886), (-0.02277, -4.555, 0.1869), (-0.01879, -4.555, 0.185), (-0.01483, -4.555, 0.1829), (-0.01483, -4.555, 0.2024), (-0.01991, -4.555, 0.2045), (-0.02462, -4.555, 0.2064), (-0.02902, -4.555, 0.208), (-0.03314, -4.555, 0.2093), (-0.03706, -4.555, 0.2105), (-0.04081, -4.555, 0.2115), (-0.04445, -4.555, 0.2123), (-0.04803, -4.555, 0.2129), (-0.05161, -4.555, 0.2133), (-0.05522, -4.555, 0.2136), (-0.05893, -4.555, 0.2138), (-0.06279, -4.555, 0.2139), (-0.07284, -4.555, 0.2133), (-0.08239, -4.555, 0.2115), (-0.0914, -4.555, 0.2085), (-0.09976, -4.555, 0.2046), (-0.1074, -4.555, 0.1997), (-0.1143, -4.555, 0.1938), (-0.1203, -4.555, 0.1872), (-0.1254, -4.555, 0.1798), (-0.1295, -4.555, 0.1717), (-0.1325, -4.555, 0.163), (-0.1344, -4.555, 0.1537), (-0.135, -4.555, 0.144), (-0.1344, -4.555, 0.1344), (-0.1326, -4.555, 0.1253), (-0.1296, -4.555, 0.1167), (-0.1256, -4.555, 0.1088), (-0.1206, -4.555, 0.1015), (-0.1147, -4.555, 0.09507), (-0.1079, -4.555, 0.08943), (-0.1003, -4.555, 0.08466), (-0.09198, -4.555, 0.08085), (-0.08301, -4.555, 0.07805), (-0.07346, -4.555, 0.07632), (-0.06338, -4.555, 0.07573), (-0.05878, -4.555, 0.0758), (-0.05432, -4.555, 0.076), (-0.04998, -4.555, 0.07635), (-0.04574, -4.555, 0.07684), (-0.04156, -4.555, 0.07749), (-0.03743, -4.555, 0.0783), (-0.03332, -4.555, 0.07927), (-0.02919, -4.555, 0.08041), (-0.02503, -4.555, 0.08173), (-0.02081, -4.555, 0.08322), (-0.0165, -4.555, 0.08491), (-0.01207, -4.555, 0.08678), (0.001808, 4.648, 0.01486), (0.05924, 4.648, 0.009201), (0.1145, 4.648, -0.00755), (0.1653, 4.648, -0.03475), (0.21, 4.648, -0.07136), (0.2466, 4.648, -0.116), (0.2738, 4.648, -0.1669), (0.2905, 4.648, -0.2221), (0.2962, 4.648, -0.2795), (0.2905, 4.648, -0.3369), (0.2738, 4.648, -0.3922), (0.2466, 4.648, -0.443), (0.21, 4.648, -0.4877), (0.1653, 4.648, -0.5243), (0.1145, 4.648, -0.5515), (0.05924, 4.648, -0.5682), (0.001808, 4.648, -0.5739), (-0.05562, 4.648, -0.5682), (-0.1108, 4.648, -0.5515), (-0.1617, 4.648, -0.5243), (-0.2063, 4.648, -0.4877), (-0.2429, 4.648, -0.443), (-0.2701, 4.648, -0.3922), (-0.2869, 4.648, -0.3369), (-0.2926, 4.648, -0.2795), (-0.2869, 4.648, -0.2221), (-0.2701, 4.648, -0.1669), (-0.2429, 4.648, -0.116), (-0.2063, 4.648, -0.07136), (-0.1617, 4.648, -0.03475), (-0.1108, 4.648, -0.00755), (-0.05562, 4.648, 0.009201), (0.001808, 4.648, 0.1429), (0.08421, 4.648, 0.1347), (0.1634, 4.648, 0.1107), (0.2365, 4.648, 0.07167), (0.3005, 4.648, 0.01915), (0.353, 4.648, -0.04486), (0.392, 4.648, -0.1179), (0.4161, 4.648, -0.1971), (0.4242, 4.648, -0.2795), (0.4161, 4.648, -0.3619), (0.392, 4.648, -0.4411), (0.353, 4.648, -0.5142), (0.3005, 4.648, -0.5782), (0.2365, 4.648, -0.6307), (0.1634, 4.648, -0.6697), (0.08421, 4.648, -0.6938), (0.001808, 4.648, -0.7019), (-0.08059, 4.648, -0.6938), (-0.1598, 4.648, -0.6697), (-0.2328, 4.648, -0.6307), (-0.2968, 4.648, -0.5782), (-0.3494, 4.648, -0.5142), (-0.3884, 4.648, -0.4411), (-0.4124, 4.648, -0.3619), (-0.4206, 4.648, -0.2795), (-0.4124, 4.648, -0.1971), (-0.3884, 4.648, -0.1179), (-0.3494, 4.648, -0.04485), (-0.2968, 4.648, 0.01915), (-0.2328, 4.648, 0.07167), (-0.1598, 4.648, 0.1107), (-0.08059, 4.648, 0.1347), (0.001808, 4.814, -0.07475), (0.04175, 4.814, -0.07868), (0.08017, 4.814, -0.09034), (0.1156, 4.814, -0.1093), (0.1466, 4.814, -0.1347), (0.1721, 4.814, -0.1658), (0.191, 4.814, -0.2012), (0.2026, 4.814, -0.2396), (0.2066, 4.814, -0.2795), (0.2026, 4.814, -0.3195), (0.191, 4.814, -0.3579), (0.1721, 4.814, -0.3933), (0.1466, 4.814, -0.4243), (0.1156, 4.814, -0.4498), (0.08017, 4.814, -0.4687), (0.04175, 4.814, -0.4803), (0.001808, 4.814, -0.4843), (-0.03814, 4.814, -0.4803), (-0.07655, 4.814, -0.4687), (-0.1119, 4.814, -0.4498), (-0.143, 4.814, -0.4243), (-0.1684, 4.814, -0.3933), (-0.1874, 4.814, -0.3579), (-0.199, 4.814, -0.3195), (-0.203, 4.814, -0.2795), (-0.199, 4.814, -0.2396), (-0.1874, 4.814, -0.2012), (-0.1684, 4.814, -0.1658), (-0.143, 4.814, -0.1347), (-0.1119, 4.814, -0.1093), (-0.07655, 4.814, -0.09034), (-0.03814, 4.814, -0.07868), (0.001808, 4.814, 0.01486), (0.05924, 4.814, 0.009201), (0.1145, 4.814, -0.00755), (0.1653, 4.814, -0.03475), (0.21, 4.814, -0.07136), (0.2466, 4.814, -0.116), (0.2738, 4.814, -0.1669), (0.2905, 4.814, -0.2221), (0.2962, 4.814, -0.2795), (0.2905, 4.814, -0.3369), (0.2738, 4.814, -0.3922), (0.2466, 4.814, -0.443), (0.21, 4.814, -0.4877), (0.1653, 4.814, -0.5243), (0.1145, 4.814, -0.5515), (0.05924, 4.814, -0.5682), (0.001808, 4.814, -0.5739), (-0.05562, 4.814, -0.5682), (-0.1108, 4.814, -0.5515), (-0.1617, 4.814, -0.5243), (-0.2063, 4.814, -0.4877), (-0.2429, 4.814, -0.443), (-0.2701, 4.814, -0.3922), (-0.2869, 4.814, -0.3369), (-0.2926, 4.814, -0.2795), (-0.2869, 4.814, -0.2221), (-0.2701, 4.814, -0.1669), (-0.2429, 4.814, -0.116), (-0.2063, 4.814, -0.07136), (-0.1617, 4.814, -0.03475), (-0.1108, 4.814, -0.00755), (-0.05562, 4.814, 0.009201), (0.001808, 4.984, -0.2714), (0.003386, 4.984, -0.2716), (0.004904, 4.984, -0.272), (0.006303, 4.984, -0.2728), (0.007529, 4.984, -0.2738), (0.008535, 4.984, -0.275), (0.009283, 4.984, -0.2764), (0.009743, 4.984, -0.2779), (0.009898, 4.984, -0.2795), (0.009743, 4.984, -0.2811), (0.009283, 4.984, -0.2826), (0.008535, 4.984, -0.284), (0.007529, 4.984, -0.2852), (0.006303, 4.984, -0.2862), (0.004904, 4.984, -0.287), (0.003386, 4.984, -0.2874), (0.001808, 4.984, -0.2876), (0.0002296, 4.984, -0.2874), (-0.001288, 4.984, -0.287), (-0.002687, 4.984, -0.2862), (-0.003913, 4.984, -0.2852), (-0.004919, 4.984, -0.284), (-0.005667, 4.984, -0.2826), (-0.006127, 4.984, -0.2811), (-0.006283, 4.984, -0.2795), (-0.006127, 4.984, -0.2779), (-0.005667, 4.984, -0.2764), (-0.004919, 4.984, -0.275), (-0.003913, 4.984, -0.2738), (-0.002687, 4.984, -0.2728), (-0.001288, 4.984, -0.272), (0.0002298, 4.984, -0.2716), (0.001808, 4.984, -0.07475), (0.04175, 4.984, -0.07868), (0.08017, 4.984, -0.09034), (0.1156, 4.984, -0.1093), (0.1466, 4.984, -0.1347), (0.1721, 4.984, -0.1658), (0.191, 4.984, -0.2012), (0.2026, 4.984, -0.2396), (0.2066, 4.984, -0.2795), (0.2026, 4.984, -0.3195), (0.191, 4.984, -0.3579), (0.1721, 4.984, -0.3933), (0.1466, 4.984, -0.4243), (0.1156, 4.984, -0.4498), (0.08017, 4.984, -0.4687), (0.04175, 4.984, -0.4803), (0.001808, 4.984, -0.4843), (-0.03814, 4.984, -0.4803), (-0.07655, 4.984, -0.4687), (-0.1119, 4.984, -0.4498), (-0.143, 4.984, -0.4243), (-0.1684, 4.984, -0.3933), (-0.1874, 4.984, -0.3579), (-0.199, 4.984, -0.3195), (-0.203, 4.984, -0.2795), (-0.199, 4.984, -0.2396), (-0.1874, 4.984, -0.2012), (-0.1684, 4.984, -0.1658), (-0.143, 4.984, -0.1347), (-0.1119, 4.984, -0.1093), (-0.07655, 4.984, -0.09034), (-0.03814, 4.984, -0.07868), (0.001808, 4.984, -0.07475), (0.04175, 4.984, -0.07868), (0.08017, 4.984, -0.09034), (0.1156, 4.984, -0.1093), (0.1466, 4.984, -0.1347), (0.1721, 4.984, -0.1658), (0.191, 4.984, -0.2012), (0.2026, 4.984, -0.2396), (0.2066, 4.984, -0.2795), (0.2026, 4.984, -0.3195), (0.191, 4.984, -0.3579), (0.1721, 4.984, -0.3933), (0.1466, 4.984, -0.4243), (0.1156, 4.984, -0.4498), (0.08017, 4.984, -0.4687), (0.04175, 4.984, -0.4803), (0.001808, 4.984, -0.4843), (-0.03814, 4.984, -0.4803), (-0.07655, 4.984, -0.4687), (-0.1119, 4.984, -0.4498), (-0.143, 4.984, -0.4243), (-0.1684, 4.984, -0.3933), (-0.1874, 4.984, -0.3579), (-0.199, 4.984, -0.3195), (-0.203, 4.984, -0.2795), (-0.199, 4.984, -0.2396), (-0.1874, 4.984, -0.2012), (-0.1684, 4.984, -0.1658), (-0.143, 4.984, -0.1347), (-0.1119, 4.984, -0.1093), (-0.07655, 4.984, -0.09034), (-0.03814, 4.984, -0.07868), (0.001808, 4.984, -0.07475), (0.04175, 4.984, -0.07868), (0.08017, 4.984, -0.09034), (0.1156, 4.984, -0.1093), (0.1466, 4.984, -0.1347), (0.1721, 4.984, -0.1658), (0.191, 4.984, -0.2012), (0.2026, 4.984, -0.2396), (0.2066, 4.984, -0.2795), (0.2026, 4.984, -0.3195), (0.191, 4.984, -0.3579), (0.1721, 4.984, -0.3933), (0.1466, 4.984, -0.4243), (0.1156, 4.984, -0.4498), (0.08017, 4.984, -0.4687), (0.04175, 4.984, -0.4803), (0.001808, 4.984, -0.4843), (-0.03814, 4.984, -0.4803), (-0.07655, 4.984, -0.4687), (-0.1119, 4.984, -0.4498), (-0.143, 4.984, -0.4243), (-0.1684, 4.984, -0.3933), (-0.1874, 4.984, -0.3579), (-0.199, 4.984, -0.3195), (-0.203, 4.984, -0.2795), (-0.199, 4.984, -0.2396), (-0.1874, 4.984, -0.2012), (-0.1684, 4.984, -0.1658), (-0.143, 4.984, -0.1347), (-0.1119, 4.984, -0.1093), (-0.07655, 4.984, -0.09034), (-0.03814, 4.984, -0.07868), (0.001808, 5.026, -0.2164), (0.01412, 5.026, -0.2176), (0.02597, 5.026, -0.2212), (0.03688, 5.026, -0.227), (0.04645, 5.026, -0.2349), (0.0543, 5.026, -0.2444), (0.06013, 5.026, -0.2553), (0.06372, 5.026, -0.2672), (0.06494, 5.026, -0.2795), (0.06372, 5.026, -0.2918), (0.06013, 5.026, -0.3037), (0.0543, 5.026, -0.3146), (0.04645, 5.026, -0.3241), (0.03688, 5.026, -0.332), (0.02597, 5.026, -0.3378), (0.01412, 5.026, -0.3414), (0.001808, 5.026, -0.3426), (-0.01051, 5.026, -0.3414), (-0.02235, 5.026, -0.3378), (-0.03326, 5.026, -0.332), (-0.04283, 5.026, -0.3241), (-0.05068, 5.026, -0.3146), (-0.05651, 5.026, -0.3037), (-0.06011, 5.026, -0.2918), (-0.06132, 5.026, -0.2795), (-0.06011, 5.026, -0.2672), (-0.05651, 5.026, -0.2553), (-0.05068, 5.026, -0.2444), (-0.04283, 5.026, -0.2349), (-0.03326, 5.026, -0.227), (-0.02235, 5.026, -0.2212), (-0.01051, 5.026, -0.2176), (0.08421, 4.348, 0.1347), (0.1634, 4.348, 0.1107), (0.2365, 4.348, 0.07167), (0.3005, 4.348, 0.01915), (0.353, 4.348, -0.04486), (0.392, 4.348, -0.1179), (0.4161, 4.348, -0.1971), (0.4242, 4.348, -0.2795), (0.4161, 4.348, -0.3619), (0.392, 4.348, -0.4411), (0.353, 4.348, -0.5142), (0.3005, 4.348, -0.5782), (0.2365, 4.348, -0.6307), (0.1634, 4.348, -0.6697), (0.08421, 4.348, -0.6938), (0.001808, 4.348, -0.7019), (-0.08059, 4.348, -0.6938), (-0.1598, 4.348, -0.6697), (-0.2328, 4.348, -0.6307), (-0.2968, 4.348, -0.5782), (-0.3494, 4.348, -0.5142), (-0.3884, 4.348, -0.4411), (-0.4124, 4.348, -0.3619), (-0.4206, 4.348, -0.2795), (-0.4124, 4.348, -0.1971), (-0.3884, 4.348, -0.1179), (-0.3494, 4.348, -0.04485), (-0.2968, 4.348, 0.01915), (-0.2328, 4.348, 0.07167), (-0.1598, 4.348, 0.1107), (-0.08059, 4.348, 0.1347), (0.001808, 4.348, 0.1429), (0.00572, 4.348, -0.2598), (0.009482, 4.348, -0.261), (0.01295, 4.348, -0.2628), (0.01599, 4.348, -0.2653), (0.01848, 4.348, -0.2684), (0.02034, 4.348, -0.2718), (0.02148, 4.348, -0.2756), (0.02186, 4.348, -0.2795), (0.02148, 4.348, -0.2834), (0.02034, 4.348, -0.2872), (0.01848, 4.348, -0.2906), (0.01599, 4.348, -0.2937), (0.01295, 4.348, -0.2962), (0.009482, 4.348, -0.298), (0.00572, 4.348, -0.2992), (0.001808, 4.348, -0.2996), (-0.002104, 4.348, -0.2992), (-0.005866, 4.348, -0.298), (-0.009333, 4.348, -0.2962), (-0.01237, 4.348, -0.2937), (-0.01487, 4.348, -0.2906), (-0.01672, 4.348, -0.2872), (-0.01786, 4.348, -0.2834), (-0.01825, 4.348, -0.2795), (-0.01786, 4.348, -0.2756), (-0.01672, 4.348, -0.2718), (-0.01487, 4.348, -0.2684), (-0.01237, 4.348, -0.2653), (-0.009333, 4.348, -0.2628), (-0.005866, 4.348, -0.261), (-0.002104, 4.348, -0.2598), (0.001808, 4.348, -0.2595), (-2.795, 4.1, 0.802), (-0.01614, 3.658, 0.9654), (2.763, 4.1, 0.802), (-0.01614, 4.542, 0.6386), (-0.01614, 4.031, 0.6166), (-0.01614, 4.168, 0.9875), (-2.101, 4.048, 0.6629), (-2.101, 4.431, 0.6795), (-2.101, 4.151, 0.9411), (-2.101, 3.768, 0.9245), (-0.01614, 3.717, 0.7854), (-0.01614, 3.819, 1.064), (2.068, 3.768, 0.9245), (2.068, 4.048, 0.6629), (2.068, 4.151, 0.9411), (2.068, 4.431, 0.6795), (-0.01614, 4.38, 0.5404), (-0.01614, 4.482, 0.8186), (-1.56, 4.307, 0.6082), (-1.56, 4.383, 0.8143), (-1.56, 3.816, 0.7897), (-1.56, 3.892, 0.9958), (1.528, 4.307, 0.6082), (1.528, 4.383, 0.8143), (1.528, 3.816, 0.7897), (1.528, 3.892, 0.9958), (-1.889, 3.971, 0.2323), (-1.889, 4.201, 0.2323), (-1.771, 3.971, 0.2323), (-1.771, 4.201, 0.2323), (1.764, 3.971, 0.2323), (1.764, 4.201, 0.2323), (1.881, 3.971, 0.2323), (1.881, 4.201, 0.2323), (-1.782, 4.201, 0.6307), (-1.889, 4.15, 0.6415), (-1.889, 4.201, 0.6506), (-1.771, 4.045, 0.6556), (-1.771, 3.971, 0.7009), (-1.889, 4.046, 0.6582), (-1.889, 3.971, 0.7041), (-1.771, 4.201, 0.6305), (1.881, 4.138, 0.644), (1.881, 4.047, 0.6588), (1.764, 4.194, 0.6321), (1.764, 4.046, 0.6562), (1.881, 3.971, 0.7048), (1.764, 3.971, 0.7016), (1.764, 4.201, 0.6333), (1.881, 4.201, 0.6553)], [(440, 441), (441, 433)], [(366, 438, 439, 367), (138, 65, 6, 122), (395, 388, 4, 123), (373, 457, 438, 366), (393, 406, 3, 66), (364, 436, 437, 365), (367, 439, 440, 368), (361, 344, 424, 571), (362, 422, 436, 364), (372, 454, 442, 370), (376, 538, 443, 371), (78, 5, 9, 80), (104, 100, 8, 81), (81, 8, 7, 82), (82, 7, 0, 83), (83, 0, 1, 84), (86, 17, 2, 85), (122, 6, 10, 125), (279, 287, 24, 107), (128, 130, 37, 18), (134, 133, 34, 35), (129, 134, 35, 36), (141, 132, 38, 101), (128, 18, 15, 126), (140, 95, 16, 127), (130, 129, 36, 37), (84, 1, 17, 86), (132, 131, 33, 38), (365, 437, 457, 373), (1, 28, 31, 17), (17, 31, 29, 2), (0, 27, 28, 1), (7, 26, 27, 0), (8, 25, 26, 7), (100, 102, 25, 8), (5, 20, 23, 9), (378, 355, 461, 631), (398, 389, 21, 182), (78, 77, 20, 5), (369, 433, 454, 372), (203, 48, 60, 206), (147, 172, 64, 41), (184, 87, 115, 187), (294, 44, 62, 298), (150, 52, 61, 158), (154, 56, 59, 157), (175, 97, 58, 156), (157, 59, 57, 155), (153, 55, 56, 154), (152, 54, 55, 153), (151, 53, 54, 152), (177, 103, 53, 151), (178, 108, 52, 150), (147, 41, 51, 149), (209, 98, 50, 205), (206, 60, 49, 204), (292, 39, 43, 293), (215, 200, 42, 135), (296, 46, 47, 297), (401, 390, 42, 200), (293, 43, 44, 294), (396, 391, 40, 161), (298, 62, 45, 295), (180, 160, 39, 136), (295, 45, 46, 296), (12, 69, 70, 13), (19, 76, 69, 12), (10, 67, 68, 11), (388, 392, 79, 4), (13, 70, 71, 14), (123, 4, 79, 137), (6, 65, 67, 10), (18, 75, 73, 15), (95, 99, 74, 16), (11, 68, 76, 19), (182, 21, 87, 184), (37, 72, 75, 18), (319, 313, 77, 78), (56, 84, 86, 59), (59, 86, 85, 57), (55, 83, 84, 56), (54, 82, 83, 55), (53, 81, 82, 54), (103, 104, 81, 53), (319, 78, 80, 320), (403, 393, 66, 218), (314, 306, 65, 138), (369, 368, 440, 433), (16, 74, 93, 88), (156, 58, 92, 173), (205, 50, 91, 208), (371, 443, 530, 375), (127, 16, 88, 139), (15, 73, 99, 95), (204, 49, 98, 209), (155, 57, 97, 175), (126, 15, 95, 140), (370, 442, 538, 376), (158, 61, 103, 177), (133, 141, 101, 34), (13, 35, 34, 12), (320, 80, 109, 321), (149, 51, 108, 178), (9, 23, 107, 105), (266, 279, 107, 23), (80, 9, 105, 109), (3, 110, 112, 66), (202, 210, 111, 40), (406, 394, 110, 3), (363, 360, 557, 423), (211, 114, 118, 213), (201, 63, 114, 211), (228, 112, 117, 230), (192, 111, 116, 195), (216, 213, 118, 188), (230, 117, 121, 232), (195, 116, 120, 197), (187, 115, 119, 189), (10, 106, 142, 125), (245, 256, 141, 133), (240, 126, 140, 251), (241, 127, 139, 250), (314, 138, 146, 316), (237, 123, 137, 248), (260, 180, 136, 247), (261, 215, 135, 246), (244, 254, 131, 132), (243, 253, 129, 130), (251, 140, 127, 241), (242, 128, 126, 240), (256, 244, 132, 141), (253, 255, 134, 129), (255, 245, 133, 134), (242, 243, 130, 128), (106, 33, 131, 142), (236, 122, 125, 239), (381, 361, 571, 688), (404, 395, 123, 237), (249, 138, 122, 236), (317, 316, 146, 258), (299, 64, 143, 302), (276, 77, 144, 281), (247, 136, 145, 257), (246, 135, 181, 259), (380, 377, 180, 260), (40, 111, 179, 161), (345, 149, 178, 359), (354, 158, 177, 358), (49, 168, 176, 98), (351, 155, 175, 357), (50, 169, 174, 91), (352, 156, 173, 356), (377, 362, 160, 180), (409, 396, 161, 363), (343, 147, 149, 345), (359, 178, 150, 346), (358, 177, 151, 347), (347, 151, 152, 348), (348, 152, 153, 349), (349, 153, 154, 350), (353, 157, 155, 351), (357, 175, 156, 352), (350, 154, 157, 353), (346, 150, 158, 354), (343, 374, 172, 147), (48, 167, 170, 60), (183, 63, 159, 190), (44, 163, 171, 62), (98, 176, 169, 50), (60, 170, 168, 49), (39, 160, 162, 43), (135, 42, 148, 181), (46, 165, 166, 47), (390, 397, 148, 42), (43, 162, 163, 44), (62, 171, 164, 45), (45, 164, 165, 46), (238, 712, 422, 124), (14, 71, 72, 37), (192, 183, 190, 199), (196, 187, 189, 198), (114, 186, 188, 118), (217, 216, 188, 197), (63, 183, 186, 114), (191, 182, 184, 193), (193, 184, 187, 196), (399, 398, 182, 191), (379, 378, 631, 641), (360, 379, 641, 557), (394, 399, 191, 110), (112, 193, 196, 117), (110, 191, 193, 112), (214, 217, 197, 120), (117, 196, 198, 121), (111, 192, 199, 179), (186, 195, 197, 188), (183, 192, 195, 186), (232, 235, 217, 214), (235, 234, 216, 217), (262, 233, 215, 261), (116, 212, 214, 120), (234, 231, 213, 216), (111, 210, 212, 116), (226, 201, 211, 229), (229, 211, 213, 231), (218, 228, 210, 202), (220, 204, 209, 224), (221, 205, 208, 223), (391, 400, 202, 40), (402, 401, 200, 225), (233, 225, 200, 215), (222, 206, 204, 220), (224, 209, 205, 221), (219, 203, 206, 222), (72, 219, 222, 75), (99, 224, 221, 74), (75, 222, 220, 73), (137, 79, 225, 233), (392, 402, 225, 79), (74, 221, 223, 93), (73, 220, 224, 99), (66, 112, 228, 218), (115, 229, 231, 119), (87, 226, 229, 115), (189, 119, 231, 234), (248, 137, 233, 262), (198, 189, 234, 235), (121, 198, 235, 232), (212, 230, 232, 214), (210, 228, 230, 212), (400, 403, 218, 202), (275, 248, 262, 285), (285, 262, 261, 284), (265, 743, 712, 238), (383, 380, 260, 283), (273, 246, 259, 282), (274, 247, 257, 280), (138, 249, 258, 146), (318, 317, 258, 281), (276, 249, 236, 263), (405, 404, 237, 264), (382, 381, 688, 717), (263, 236, 239, 266), (269, 270, 243, 242), (288, 272, 245, 255), (286, 288, 255, 253), (289, 271, 244, 256), (269, 242, 240, 267), (278, 251, 241, 268), (270, 286, 253, 243), (271, 287, 254, 244), (284, 261, 246, 273), (274, 283, 413, 412), (264, 237, 248, 275), (268, 241, 250, 277), (267, 240, 251, 278), (272, 289, 256, 245), (125, 142, 252, 239), (142, 131, 254, 252), (25, 102, 289, 272), (29, 267, 278, 96), (30, 268, 277, 90), (21, 264, 275, 87), (172, 283, 274, 64), (201, 284, 273, 63), (32, 24, 287, 271), (28, 27, 286, 270), (96, 278, 268, 30), (31, 269, 267, 29), (102, 32, 271, 289), (27, 26, 288, 286), (26, 25, 272, 288), (31, 28, 270, 269), (20, 263, 266, 23), (355, 382, 717, 461), (389, 405, 264, 21), (77, 276, 263, 20), (315, 318, 281, 144), (64, 274, 280, 143), (63, 273, 282, 159), (374, 383, 283, 172), (22, 421, 743, 265), (226, 285, 284, 201), (87, 275, 285, 226), (249, 276, 281, 258), (239, 252, 279, 266), (252, 254, 287, 279), (143, 280, 305, 302), (280, 257, 304, 305), (313, 299, 302, 315), (257, 145, 303, 304), (136, 301, 303, 145), (51, 291, 300, 108), (136, 39, 292, 301), (41, 290, 291, 51), (41, 64, 299, 290), (309, 295, 296, 310), (312, 298, 295, 309), (307, 293, 294, 308), (310, 296, 297, 311), (306, 292, 293, 307), (308, 294, 298, 312), (68, 308, 312, 76), (65, 306, 307, 67), (70, 310, 311, 71), (67, 307, 308, 68), (76, 312, 309, 69), (69, 309, 310, 70), (77, 313, 315, 144), (302, 305, 318, 315), (305, 304, 317, 318), (304, 303, 316, 317), (301, 314, 316, 303), (291, 320, 321, 300), (301, 292, 306, 314), (290, 319, 320, 291), (290, 299, 313, 319), (90, 277, 340, 323), (277, 250, 339, 340), (207, 227, 338, 335), (93, 223, 337, 326), (223, 208, 336, 337), (92, 207, 335, 325), (113, 194, 334, 329), (194, 185, 333, 334), (91, 174, 332, 324), (356, 173, 331, 384), (250, 139, 330, 339), (89, 113, 329, 328), (227, 94, 327, 338), (88, 93, 326, 322), (173, 92, 325, 331), (208, 91, 324, 336), (185, 90, 323, 333), (375, 530, 777, 385), (94, 89, 328, 327), (139, 88, 322, 330), (397, 332, 342, 407), (344, 148, 341, 386), (385, 777, 799, 387), (332, 385, 387, 342), (424, 344, 386, 798), (407, 408, 386, 341), (174, 375, 385, 332), (531, 356, 384, 778), (22, 265, 383, 374), (159, 282, 382, 355), (282, 259, 381, 382), (265, 238, 380, 383), (179, 199, 379, 360), (199, 190, 378, 379), (421, 22, 374, 343), (445, 346, 354, 458), (449, 350, 353, 455), (539, 357, 352, 451), (455, 353, 351, 450), (448, 349, 350, 449), (447, 348, 349, 448), (446, 347, 348, 447), (544, 358, 347, 446), (551, 359, 346, 445), (421, 343, 345, 444), (848, 409, 363, 423), (124, 422, 362, 377), (451, 352, 356, 531), (450, 351, 357, 539), (458, 354, 358, 544), (444, 345, 359, 551), (238, 124, 377, 380), (259, 181, 361, 381), (161, 179, 360, 363), (168, 370, 376, 176), (169, 371, 375, 174), (167, 166, 368, 369), (167, 369, 372, 170), (190, 159, 355, 378), (163, 365, 373, 171), (176, 376, 371, 169), (170, 372, 370, 168), (160, 362, 364, 162), (181, 148, 344, 361), (165, 367, 368, 166), (162, 364, 365, 163), (171, 373, 366, 164), (164, 366, 367, 165), (778, 384, 409, 848), (342, 387, 408, 407), (148, 397, 407, 341), (387, 799, 867, 408), (323, 340, 405, 389), (340, 339, 404, 405), (335, 338, 403, 400), (326, 337, 402, 392), (337, 336, 401, 402), (325, 335, 400, 391), (329, 334, 399, 394), (334, 333, 398, 399), (324, 332, 397, 390), (384, 331, 396, 409), (339, 330, 395, 404), (328, 329, 394, 406), (338, 327, 393, 403), (322, 326, 392, 388), (331, 325, 391, 396), (336, 324, 390, 401), (333, 323, 389, 398), (327, 328, 406, 393), (330, 322, 388, 395), (386, 408, 867, 798), (413, 410, 411, 412), (247, 274, 412, 411), (283, 260, 410, 413), (260, 247, 411, 410), (824, 825, 439, 438), (586, 569, 420, 505), (855, 570, 418, 846), (831, 824, 438, 457), (853, 506, 417, 866), (822, 823, 437, 436), (847, 867, 798, 424), (825, 826, 440, 439), (819, 571, 424, 802), (820, 822, 436, 422), (830, 828, 442, 454), (834, 829, 443, 538), (518, 520, 427, 419), (549, 521, 426, 545), (521, 522, 425, 426), (522, 523, 414, 425), (523, 524, 415, 414), (526, 525, 416, 452), (569, 573, 428, 420), (732, 553, 464, 740), (576, 453, 477, 578), (582, 475, 474, 581), (577, 476, 475, 582), (589, 546, 478, 580), (576, 574, 434, 453), (588, 575, 435, 537), (578, 477, 476, 577), (524, 526, 452, 415), (580, 478, 473, 579), (823, 831, 457, 437), (415, 452, 471, 468), (452, 416, 469, 471), (414, 415, 468, 467), (425, 414, 467, 466), (426, 425, 466, 465), (545, 426, 465, 547), (419, 427, 463, 459), (836, 631, 461, 813), (858, 630, 460, 849), (518, 419, 459, 517), (827, 830, 454, 433), (653, 656, 500, 488), (595, 481, 504, 620), (633, 636, 562, 527), (748, 752, 502, 484), (598, 606, 501, 492), (602, 605, 499, 496), (623, 604, 498, 541), (605, 603, 497, 499), (601, 602, 496, 495), (600, 601, 495, 494), (599, 600, 494, 493), (625, 599, 493, 548), (626, 598, 492, 554), (595, 597, 491, 481), (659, 655, 490, 542), (656, 654, 489, 500), (746, 747, 483, 479), (665, 583, 482, 650), (750, 751, 487, 486), (861, 650, 482, 850), (747, 748, 484, 483), (856, 609, 480, 851), (752, 749, 485, 502), (628, 584, 479, 608), (749, 750, 486, 485), (430, 431, 510, 509), (456, 430, 509, 516), (428, 429, 508, 507), (846, 418, 519, 852), (431, 432, 511, 510), (570, 585, 519, 418), (420, 428, 507, 505), (453, 434, 513, 515), (537, 435, 514, 543), (429, 456, 516, 508), (630, 633, 527, 460), (477, 453, 515, 512), (773, 518, 517, 767), (496, 499, 526, 524), (499, 497, 525, 526), (495, 496, 524, 523), (494, 495, 523, 522), (493, 494, 522, 521), (548, 493, 521, 549), (773, 774, 520, 518), (863, 668, 506, 853), (768, 586, 505, 760), (827, 433, 440, 826), (435, 528, 535, 514), (604, 621, 534, 498), (655, 658, 533, 490), (829, 833, 530, 443), (575, 587, 528, 435), (434, 537, 543, 513), (654, 659, 542, 489), (603, 623, 541, 497), (574, 588, 537, 434), (828, 834, 538, 442), (606, 625, 548, 501), (581, 474, 546, 589), (431, 430, 474, 475), (774, 775, 555, 520), (597, 626, 554, 491), (427, 550, 553, 463), (719, 463, 553, 732), (520, 555, 550, 427), (417, 506, 559, 556), (652, 480, 558, 660), (866, 417, 556, 854), (821, 423, 557, 818), (661, 663, 565, 561), (651, 661, 561, 503), (678, 680, 564, 559), (642, 645, 563, 558), (666, 637, 565, 663), (680, 682, 568, 564), (645, 647, 567, 563), (636, 638, 566, 562), (428, 573, 590, 552), (696, 581, 589, 707), (691, 702, 588, 574), (692, 701, 587, 575), (768, 770, 594, 586), (687, 699, 585, 570), (711, 698, 584, 628), (713, 697, 583, 665), (695, 580, 579, 705), (694, 578, 577, 704), (702, 692, 575, 588), (693, 691, 574, 576), (707, 589, 580, 695), (704, 577, 582, 706), (706, 582, 581, 696), (693, 576, 578, 694), (552, 590, 579, 473), (686, 690, 573, 569), (839, 688, 571, 819), (864, 687, 570, 855), (700, 686, 569, 586), (771, 709, 594, 770), (753, 756, 591, 504), (729, 734, 592, 517), (698, 708, 593, 584), (697, 710, 629, 583), (838, 711, 628, 835), (480, 609, 627, 558), (803, 817, 626, 597), (812, 816, 625, 606), (489, 542, 624, 616), (809, 815, 623, 603), (490, 533, 622, 617), (810, 814, 621, 604), (835, 628, 608, 820), (870, 821, 609, 856), (801, 803, 597, 595), (817, 804, 598, 626), (816, 805, 599, 625), (805, 806, 600, 599), (806, 807, 601, 600), (807, 808, 602, 601), (811, 809, 603, 605), (815, 810, 604, 623), (808, 811, 605, 602), (804, 812, 606, 598), (801, 595, 620, 832), (488, 500, 618, 615), (632, 639, 607, 503), (484, 502, 619, 611), (542, 490, 617, 624), (500, 489, 616, 618), (479, 483, 610, 608), (583, 629, 596, 482), (486, 487, 614, 613), (850, 482, 596, 857), (483, 484, 611, 610), (502, 485, 612, 619), (485, 486, 613, 612), (689, 572, 422, 712), (432, 477, 512, 511), (642, 649, 639, 632), (646, 648, 638, 636), (561, 565, 637, 635), (667, 647, 637, 666), (503, 561, 635, 632), (640, 643, 633, 630), (643, 646, 636, 633), (859, 640, 630, 858), (837, 641, 631, 836), (818, 557, 641, 837), (854, 556, 640, 859), (559, 564, 646, 643), (556, 559, 643, 640), (664, 567, 647, 667), (564, 568, 648, 646), (558, 627, 649, 642), (635, 637, 647, 645), (632, 635, 645, 642), (682, 664, 667, 685), (685, 667, 666, 684), (714, 713, 665, 683), (563, 567, 664, 662), (684, 666, 663, 681), (558, 563, 662, 660), (676, 679, 661, 651), (679, 681, 663, 661), (668, 652, 660, 678), (670, 674, 659, 654), (671, 673, 658, 655), (851, 480, 652, 860), (862, 675, 650, 861), (683, 665, 650, 675), (672, 670, 654, 656), (674, 671, 655, 659), (669, 672, 656, 653), (512, 515, 672, 669), (543, 514, 671, 674), (515, 513, 670, 672), (585, 683, 675, 519), (852, 519, 675, 862), (514, 535, 673, 671), (513, 543, 674, 670), (506, 668, 678, 559), (562, 566, 681, 679), (527, 562, 679, 676), (638, 684, 681, 566), (699, 714, 683, 585), (648, 685, 684, 638), (568, 682, 685, 648), (662, 664, 682, 680), (660, 662, 680, 678), (860, 652, 668, 863), (728, 738, 714, 699), (738, 737, 713, 714), (718, 689, 712, 743), (841, 736, 711, 838), (726, 735, 710, 697), (727, 733, 708, 698), (586, 594, 709, 700), (772, 734, 709, 771), (729, 715, 686, 700), (865, 716, 687, 864), (840, 717, 688, 839), (715, 719, 690, 686), (722, 693, 694, 723), (741, 706, 696, 725), (739, 704, 706, 741), (742, 707, 695, 724), (722, 720, 691, 693), (731, 721, 692, 702), (723, 694, 704, 739), (724, 695, 705, 740), (737, 726, 697, 713), (727, 873, 874, 736), (716, 728, 699, 687), (721, 730, 701, 692), (720, 731, 702, 691), (725, 696, 707, 742), (573, 690, 703, 590), (590, 703, 705, 579), (465, 725, 742, 547), (469, 540, 731, 720), (470, 532, 730, 721), (460, 527, 728, 716), (620, 504, 727, 736), (651, 503, 726, 737), (472, 724, 740, 464), (468, 723, 739, 467), (540, 470, 721, 731), (471, 469, 720, 722), (547, 742, 724, 472), (467, 739, 741, 466), (466, 741, 725, 465), (471, 722, 723, 468), (459, 463, 719, 715), (813, 461, 717, 840), (849, 460, 716, 865), (517, 459, 715, 729), (769, 592, 734, 772), (504, 591, 733, 727), (503, 607, 735, 726), (832, 620, 736, 841), (462, 718, 743, 421), (676, 651, 737, 738), (527, 676, 738, 728), (700, 709, 734, 729), (690, 719, 732, 703), (703, 732, 740, 705), (591, 756, 759, 733), (733, 759, 758, 708), (767, 769, 756, 753), (708, 758, 757, 593), (584, 593, 757, 755), (491, 554, 754, 745), (584, 755, 746, 479), (481, 491, 745, 744), (481, 744, 753, 504), (763, 764, 750, 749), (766, 763, 749, 752), (761, 762, 748, 747), (764, 765, 751, 750), (760, 761, 747, 746), (762, 766, 752, 748), (508, 516, 766, 762), (505, 507, 761, 760), (510, 511, 765, 764), (507, 508, 762, 761), (516, 509, 763, 766), (509, 510, 764, 763), (517, 592, 769, 767), (756, 769, 772, 759), (759, 772, 771, 758), (758, 771, 770, 757), (755, 757, 770, 768), (745, 754, 775, 774), (755, 768, 760, 746), (744, 745, 774, 773), (744, 773, 767, 753), (532, 779, 796, 730), (730, 796, 795, 701), (657, 791, 794, 677), (535, 782, 793, 673), (673, 793, 792, 658), (534, 781, 791, 657), (560, 785, 790, 644), (644, 790, 789, 634), (533, 780, 788, 622), (814, 842, 787, 621), (701, 795, 786, 587), (529, 784, 785, 560), (677, 794, 783, 536), (528, 776, 782, 535), (621, 787, 781, 534), (658, 792, 780, 533), (634, 789, 779, 532), (833, 843, 777, 530), (536, 783, 784, 529), (587, 786, 776, 528), (857, 868, 800, 788), (802, 844, 797, 596), (843, 845, 799, 777), (788, 800, 845, 843), (424, 798, 844, 802), (868, 797, 844, 869), (622, 788, 843, 833), (531, 778, 842, 814), (462, 832, 841, 718), (607, 813, 840, 735), (735, 840, 839, 710), (718, 841, 838, 689), (627, 818, 837, 649), (649, 837, 836, 639), (421, 801, 832, 462), (445, 458, 812, 804), (449, 455, 811, 808), (539, 451, 810, 815), (455, 450, 809, 811), (448, 449, 808, 807), (447, 448, 807, 806), (446, 447, 806, 805), (544, 446, 805, 816), (551, 445, 804, 817), (421, 444, 803, 801), (848, 423, 821, 870), (572, 835, 820, 422), (451, 531, 814, 810), (450, 539, 815, 809), (458, 544, 816, 812), (444, 551, 817, 803), (689, 838, 835, 572), (710, 839, 819, 629), (609, 821, 818, 627), (616, 624, 834, 828), (617, 622, 833, 829), (615, 827, 826, 614), (615, 618, 830, 827), (639, 836, 813, 607), (611, 619, 831, 823), (624, 617, 829, 834), (618, 616, 828, 830), (608, 610, 822, 820), (629, 819, 802, 596), (613, 614, 826, 825), (610, 611, 823, 822), (619, 612, 824, 831), (612, 613, 825, 824), (778, 848, 870, 842), (800, 868, 869, 845), (596, 797, 868, 857), (845, 869, 867, 799), (779, 849, 865, 796), (796, 865, 864, 795), (791, 860, 863, 794), (782, 852, 862, 793), (793, 862, 861, 792), (781, 851, 860, 791), (785, 854, 859, 790), (790, 859, 858, 789), (780, 850, 857, 788), (842, 870, 856, 787), (795, 864, 855, 786), (784, 866, 854, 785), (794, 863, 853, 783), (776, 846, 852, 782), (787, 856, 851, 781), (792, 861, 850, 780), (789, 858, 849, 779), (777, 799, 867, 847), (783, 853, 866, 784), (786, 855, 846, 776), (844, 798, 867, 869), (874, 873, 872, 871), (698, 872, 873, 727), (736, 874, 871, 711), (711, 871, 872, 698), (888, 887, 886), (888, 886, 885), (888, 885, 884), (889, 888, 884), (889, 884, 883), (889, 883, 882), (889, 882, 881), (890, 889, 881), (890, 881, 880), (890, 880, 879), (890, 879, 878), (891, 890, 878), (891, 878, 877), (891, 877, 876), (891, 876, 875), (892, 891, 875), (892, 875, 962), (962, 875, 963), (963, 875, 964), (964, 875, 965), (965, 875, 966), (966, 875, 967), (967, 875, 968), (968, 875, 969), (969, 875, 970), (970, 875, 971), (971, 875, 972), (893, 892, 960), (960, 892, 961), (961, 892, 962), (893, 960, 959), (893, 959, 958), (893, 958, 957), (894, 893, 957), (894, 957, 956), (894, 956, 955), (895, 894, 955), (895, 955, 954), (895, 954, 953), (896, 895, 953), (896, 953, 952), (897, 896, 952), (897, 952, 951), (897, 951, 950), (898, 897, 950), (898, 950, 949), (899, 898, 949), (899, 949, 948), (899, 948, 947), (900, 899, 947), (900, 947, 946), (901, 900, 946), (901, 946, 945), (902, 901, 945), (902, 945, 944), (903, 902, 944), (903, 944, 943), (904, 903, 943), (904, 943, 942), (925, 924, 923), (904, 942, 941), (926, 925, 923), (905, 904, 941), (927, 926, 923), (905, 941, 940), (928, 927, 923), (929, 928, 923), (905, 940, 939), (930, 929, 923), (906, 905, 939), (931, 930, 923), (906, 939, 938), (932, 931, 923), (933, 932, 923), (906, 938, 937), (934, 933, 923), (935, 934, 923), (906, 937, 936), (936, 935, 923), (906, 936, 923), (907, 906, 923), (907, 923, 922), (908, 907, 922), (908, 922, 921), (908, 921, 920), (908, 920, 919), (909, 908, 919), (909, 919, 918), (909, 918, 917), (909, 917, 916), (910, 909, 916), (910, 916, 915), (910, 915, 914), (910, 914, 913), (911, 910, 913), (911, 913, 912), (1039, 1038, 1037), (1039, 1037, 1036), (1039, 1036, 1035), (1039, 1035, 1034), (1040, 1039, 1034), (1040, 1034, 1033), (1040, 1033, 1032), (1040, 1032, 1031), (1041, 1040, 1031), (1041, 1031, 1030), (1041, 1030, 1029), (1042, 1041, 1029), (1042, 1029, 1028), (1042, 1028, 1027), (1043, 1042, 1027), (1043, 1027, 1026), (1043, 1026, 1015), (1015, 1026, 1016), (1016, 1026, 1017), (1017, 1026, 1018), (1018, 1026, 1019), (1019, 1026, 1020), (1020, 1026, 1021), (1021, 1026, 1022), (1022, 1026, 1023), (1023, 1026, 1024), (1024, 1026, 1025), (1044, 1043, 1013), (1013, 1043, 1014), (1014, 1043, 1015), (1044, 1013, 1012), (1044, 1012, 1011), (1044, 1011, 1010), (1045, 1044, 1010), (1045, 1010, 1009), (1045, 1009, 1008), (1046, 1045, 1008), (1046, 1008, 1007), (1046, 1007, 1006), (1047, 1046, 1006), (1047, 1006, 1005), (1048, 1047, 1005), (1048, 1005, 1004), (1048, 1004, 1003), (1049, 1048, 1003), (1049, 1003, 1002), (1050, 1049, 1002), (1050, 1002, 1001), (1050, 1001, 1000), (1051, 1050, 1000), (975, 974, 973), (975, 973, 976), (976, 973, 1074), (1051, 1000, 999), (1052, 1051, 999), (1052, 999, 998), (977, 976, 1074), (1053, 1052, 998), (1053, 998, 997), (1053, 997, 996), (1054, 1053, 996), (1054, 996, 995), (1055, 1054, 995), (1055, 995, 994), (1055, 994, 993), (1056, 1055, 993), (1056, 993, 992), (978, 977, 1074), (979, 978, 1074), (980, 979, 1074), (1056, 992, 991), (981, 980, 1074), (982, 981, 1074), (983, 982, 1074), (1056, 991, 990), (1057, 1056, 990), (984, 983, 1074), (985, 984, 1074), (986, 985, 1074), (1057, 990, 989), (987, 986, 1074), (988, 987, 1074), (989, 988, 1074), (1057, 989, 1074), (1058, 1057, 1074), (1058, 1074, 1073), (1058, 1073, 1072), (1059, 1058, 1072), (1059, 1072, 1071), (1059, 1071, 1070), (1060, 1059, 1070), (1060, 1070, 1069), (1060, 1069, 1068), (1060, 1068, 1067), (1061, 1060, 1067), (1061, 1067, 1066), (1061, 1066, 1065), (1061, 1065, 1064), (1062, 1061, 1064), (1062, 1064, 1063), (1111, 1112, 1312, 1311), (1133, 1134, 1334, 1333), (1085, 1086, 1286, 1285), (1119, 1120, 1320, 1319), (1272, 1273, 1473, 1472), (1125, 1126, 1326, 1325), (1101, 1102, 1302, 1301), (1210, 1211, 1411, 1410), (1204, 1205, 1405, 1404), (1173, 1174, 1374, 1373), (1199, 1200, 1400, 1399), (1093, 1094, 1294, 1293), (1131, 1132, 1332, 1331), (1226, 1227, 1427, 1426), (1109, 1110, 1310, 1309), (1218, 1219, 1419, 1418), (1212, 1213, 1413, 1412), (1123, 1124, 1324, 1323), (1191, 1192, 1392, 1391), (1206, 1207, 1407, 1406), (1181, 1182, 1382, 1381), (1228, 1229, 1429, 1428), (1107, 1108, 1308, 1307), (1202, 1203, 1403, 1402), (1220, 1221, 1421, 1420), (1117, 1118, 1318, 1317), (1175, 1176, 1376, 1375), (1201, 1202, 1402, 1401), (1115, 1116, 1316, 1315), (1258, 1259, 1459, 1458), (1143, 1144, 1344, 1343), (1183, 1184, 1384, 1383), (1250, 1251, 1451, 1450), (1214, 1215, 1415, 1414), (1195, 1196, 1396, 1395), (1151, 1152, 1352, 1351), (1193, 1194, 1394, 1393), (1260, 1261, 1461, 1460), (1222, 1223, 1423, 1422), (1208, 1209, 1409, 1408), (1234, 1235, 1435, 1434), (1252, 1253, 1453, 1452), (1230, 1231, 1431, 1430), (1187, 1188, 1388, 1387), (1167, 1168, 1368, 1367), (1177, 1178, 1378, 1377), (1145, 1146, 1346, 1345), (1216, 1217, 1417, 1416), (1242, 1243, 1443, 1442), (1153, 1154, 1354, 1353), (1185, 1186, 1386, 1385), (1159, 1160, 1360, 1359), (1236, 1237, 1437, 1436), (1139, 1140, 1340, 1339), (1171, 1172, 1372, 1371), (1169, 1170, 1370, 1369), (1254, 1255, 1455, 1454), (1232, 1233, 1433, 1432), (1244, 1245, 1445, 1444), (1262, 1263, 1463, 1462), (1147, 1148, 1348, 1347), (1238, 1239, 1439, 1438), (1161, 1162, 1362, 1361), (1179, 1180, 1380, 1379), (1163, 1164, 1364, 1363), (1224, 1225, 1425, 1424), (1082, 1083, 1283, 1282), (1264, 1265, 1465, 1464), (1090, 1091, 1291, 1290), (1155, 1156, 1356, 1355), (1141, 1142, 1342, 1341), (1246, 1247, 1447, 1446), (1106, 1107, 1307, 1306), (1256, 1257, 1457, 1456), (1076, 1077, 1277, 1276), (1098, 1099, 1299, 1298), (1149, 1150, 1350, 1349), (1084, 1085, 1285, 1284), (1100, 1101, 1301, 1300), (1240, 1241, 1441, 1440), (1138, 1139, 1339, 1338), (1165, 1166, 1366, 1365), (1273, 1274, 1474, 1473), (1092, 1093, 1293, 1292), (1248, 1249, 1449, 1448), (1267, 1268, 1468, 1467), (1157, 1158, 1358, 1357), (1130, 1131, 1331, 1330), (1132, 1133, 1333, 1332), (1078, 1079, 1279, 1278), (1124, 1125, 1325, 1324), (1086, 1087, 1287, 1286), (1108, 1109, 1309, 1308), (1114, 1115, 1315, 1314), (1080, 1081, 1281, 1280), (1088, 1089, 1289, 1288), (1122, 1123, 1323, 1322), (1102, 1103, 1303, 1302), (1094, 1095, 1295, 1294), (1198, 1199, 1399, 1398), (1116, 1117, 1317, 1316), (1269, 1270, 1470, 1469), (1104, 1105, 1305, 1304), (1196, 1197, 1397, 1396), (1134, 1135, 1335, 1334), (1274, 1173, 1373, 1474), (1209, 1210, 1410, 1409), (1271, 1272, 1472, 1471), (1126, 1127, 1327, 1326), (1190, 1191, 1391, 1390), (1188, 1189, 1389, 1388), (1172, 1075, 1275, 1372), (1265, 1266, 1466, 1465), (1207, 1208, 1408, 1407), (1110, 1111, 1311, 1310), (1096, 1097, 1297, 1296), (1225, 1226, 1426, 1425), (1215, 1216, 1416, 1415), (1205, 1206, 1406, 1405), (1136, 1137, 1337, 1336), (1231, 1232, 1432, 1431), (1217, 1218, 1418, 1417), (1128, 1129, 1329, 1328), (1174, 1175, 1375, 1374), (1118, 1119, 1319, 1318), (1182, 1183, 1383, 1382), (1180, 1181, 1381, 1380), (1112, 1113, 1313, 1312), (1255, 1256, 1456, 1455), (1223, 1224, 1424, 1423), (1194, 1195, 1395, 1394), (1203, 1204, 1404, 1403), (1263, 1264, 1464, 1463), (1140, 1141, 1341, 1340), (1120, 1121, 1321, 1320), (1142, 1143, 1343, 1342), (1253, 1254, 1454, 1453), (1239, 1240, 1440, 1439), (1261, 1262, 1462, 1461), (1186, 1187, 1387, 1386), (1150, 1151, 1351, 1350), (1237, 1238, 1438, 1437), (1213, 1214, 1414, 1413), (1233, 1234, 1434, 1433), (1170, 1171, 1371, 1370), (1200, 1201, 1401, 1400), (1221, 1222, 1422, 1421), (1166, 1167, 1367, 1366), (1148, 1149, 1349, 1348), (1164, 1165, 1365, 1364), (1158, 1159, 1359, 1358), (1156, 1157, 1357, 1356), (1229, 1230, 1430, 1429), (1211, 1212, 1412, 1411), (1247, 1248, 1448, 1447), (1178, 1179, 1379, 1378), (1192, 1193, 1393, 1392), (1075, 1076, 1276, 1275), (1245, 1246, 1446, 1445), (1259, 1260, 1460, 1459), (1227, 1228, 1428, 1427), (1219, 1220, 1420, 1419), (1083, 1084, 1284, 1283), (1251, 1252, 1452, 1451), (1081, 1082, 1282, 1281), (1176, 1177, 1377, 1376), (1146, 1147, 1347, 1346), (1099, 1100, 1300, 1299), (1089, 1090, 1290, 1289), (1235, 1236, 1436, 1435), (1184, 1185, 1385, 1384), (1270, 1271, 1471, 1470), (1257, 1258, 1458, 1457), (1162, 1163, 1363, 1362), (1091, 1092, 1292, 1291), (1105, 1106, 1306, 1305), (1249, 1250, 1450, 1449), (1266, 1267, 1467, 1466), (1137, 1138, 1338, 1337), (1154, 1155, 1355, 1354), (1144, 1145, 1345, 1344), (1268, 1269, 1469, 1468), (1152, 1153, 1353, 1352), (1097, 1098, 1298, 1297), (1243, 1244, 1444, 1443), (1129, 1130, 1330, 1329), (1135, 1136, 1336, 1335), (1079, 1080, 1280, 1279), (1113, 1114, 1314, 1313), (1168, 1169, 1369, 1368), (1087, 1088, 1288, 1287), (1241, 1242, 1442, 1441), (1103, 1104, 1304, 1303), (1127, 1128, 1328, 1327), (1160, 1161, 1361, 1360), (1121, 1122, 1322, 1321), (926, 927, 1127, 1126), (1071, 1072, 1272, 1271), (1009, 1010, 1210, 1209), (1074, 973, 1173, 1274), (934, 935, 1135, 1134), (996, 997, 1197, 1196), (904, 905, 1105, 1104), (1069, 1070, 1270, 1269), (916, 917, 1117, 1116), (998, 999, 1199, 1198), (894, 895, 1095, 1094), (902, 903, 1103, 1102), (922, 923, 1123, 1122), (888, 889, 1089, 1088), (880, 881, 1081, 1080), (914, 915, 1115, 1114), (908, 909, 1109, 1108), (886, 887, 1087, 1086), (924, 925, 1125, 1124), (878, 879, 1079, 1078), (932, 933, 1133, 1132), (930, 931, 1131, 1130), (957, 958, 1158, 1157), (1067, 1068, 1268, 1267), (1048, 1049, 1249, 1248), (892, 893, 1093, 1092), (1073, 1074, 1274, 1273), (965, 966, 1166, 1165), (938, 939, 1139, 1138), (1040, 1041, 1241, 1240), (900, 901, 1101, 1100), (884, 885, 1085, 1084), (949, 950, 1150, 1149), (898, 899, 1099, 1098), (876, 877, 1077, 1076), (1056, 1057, 1257, 1256), (906, 907, 1107, 1106), (1046, 1047, 1247, 1246), (941, 942, 1142, 1141), (955, 956, 1156, 1155), (890, 891, 1091, 1090), (1064, 1065, 1265, 1264), (882, 883, 1083, 1082), (1024, 1025, 1225, 1224), (963, 964, 1164, 1163), (979, 980, 1180, 1179), (961, 962, 1162, 1161), (1038, 1039, 1239, 1238), (947, 948, 1148, 1147), (1062, 1063, 1263, 1262), (1044, 1045, 1245, 1244), (1032, 1033, 1233, 1232), (1054, 1055, 1255, 1254), (969, 970, 1170, 1169), (971, 972, 1172, 1171), (939, 940, 1140, 1139), (1036, 1037, 1237, 1236), (959, 960, 1160, 1159), (985, 986, 1186, 1185), (953, 954, 1154, 1153), (1042, 1043, 1243, 1242), (1016, 1017, 1217, 1216), (945, 946, 1146, 1145), (977, 978, 1178, 1177), (967, 968, 1168, 1167), (987, 988, 1188, 1187), (1030, 1031, 1231, 1230), (1052, 1053, 1253, 1252), (1034, 1035, 1235, 1234), (1008, 1009, 1209, 1208), (1022, 1023, 1223, 1222), (1060, 1061, 1261, 1260), (993, 994, 1194, 1193), (951, 952, 1152, 1151), (995, 996, 1196, 1195), (1014, 1015, 1215, 1214), (1050, 1051, 1251, 1250), (983, 984, 1184, 1183), (943, 944, 1144, 1143), (1058, 1059, 1259, 1258), (915, 916, 1116, 1115), (1001, 1002, 1202, 1201), (975, 976, 1176, 1175), (917, 918, 1118, 1117), (1020, 1021, 1221, 1220), (1002, 1003, 1203, 1202), (907, 908, 1108, 1107), (1028, 1029, 1229, 1228), (981, 982, 1182, 1181), (1006, 1007, 1207, 1206), (991, 992, 1192, 1191), (923, 924, 1124, 1123), (1012, 1013, 1213, 1212), (1018, 1019, 1219, 1218), (909, 910, 1110, 1109), (1026, 1027, 1227, 1226), (931, 932, 1132, 1131), (893, 894, 1094, 1093), (999, 1000, 1200, 1199), (973, 974, 1174, 1173), (1004, 1005, 1205, 1204), (1010, 1011, 1211, 1210), (901, 902, 1102, 1101), (925, 926, 1126, 1125), (1072, 1073, 1273, 1272), (919, 920, 1120, 1119), (885, 886, 1086, 1085), (933, 934, 1134, 1133), (911, 912, 1112, 1111), (989, 990, 1190, 1189), (895, 896, 1096, 1095), (997, 998, 1198, 1197), (877, 878, 1078, 1077), (921, 922, 1122, 1121), (960, 961, 1161, 1160), (927, 928, 1128, 1127), (903, 904, 1104, 1103), (1041, 1042, 1242, 1241), (887, 888, 1088, 1087), (968, 969, 1169, 1168), (913, 914, 1114, 1113), (879, 880, 1080, 1079), (935, 936, 1136, 1135), (929, 930, 1130, 1129), (1043, 1044, 1244, 1243), (897, 898, 1098, 1097), (952, 953, 1153, 1152), (1068, 1069, 1269, 1268), (944, 945, 1145, 1144), (954, 955, 1155, 1154), (937, 938, 1138, 1137), (1066, 1067, 1267, 1266), (1049, 1050, 1250, 1249), (905, 906, 1106, 1105), (891, 892, 1092, 1091), (962, 963, 1163, 1162), (1057, 1058, 1258, 1257), (1070, 1071, 1271, 1270), (984, 985, 1185, 1184), (1035, 1036, 1236, 1235), (889, 890, 1090, 1089), (899, 900, 1100, 1099), (946, 947, 1147, 1146), (976, 977, 1177, 1176), (881, 882, 1082, 1081), (1051, 1052, 1252, 1251), (883, 884, 1084, 1083), (1019, 1020, 1220, 1219), (1027, 1028, 1228, 1227), (1059, 1060, 1260, 1259), (1045, 1046, 1246, 1245), (875, 876, 1076, 1075), (992, 993, 1193, 1192), (978, 979, 1179, 1178), (1047, 1048, 1248, 1247), (1011, 1012, 1212, 1211), (1029, 1030, 1230, 1229), (956, 957, 1157, 1156), (958, 959, 1159, 1158), (964, 965, 1165, 1164), (948, 949, 1149, 1148), (966, 967, 1167, 1166), (1021, 1022, 1222, 1221), (1000, 1001, 1201, 1200), (970, 971, 1171, 1170), (1033, 1034, 1234, 1233), (1013, 1014, 1214, 1213), (1037, 1038, 1238, 1237), (950, 951, 1151, 1150), (986, 987, 1187, 1186), (1061, 1062, 1262, 1261), (1039, 1040, 1240, 1239), (1053, 1054, 1254, 1253), (942, 943, 1143, 1142), (920, 921, 1121, 1120), (940, 941, 1141, 1140), (1063, 1064, 1264, 1263), (1003, 1004, 1204, 1203), (994, 995, 1195, 1194), (1023, 1024, 1224, 1223), (1055, 1056, 1256, 1255), (912, 913, 1113, 1112), (980, 981, 1181, 1180), (982, 983, 1183, 1182), (918, 919, 1119, 1118), (974, 975, 1175, 1174), (928, 929, 1129, 1128), (1017, 1018, 1218, 1217), (1031, 1032, 1232, 1231), (936, 937, 1137, 1136), (1005, 1006, 1206, 1205), (1015, 1016, 1216, 1215), (1025, 1026, 1226, 1225), (896, 897, 1097, 1096), (910, 911, 1111, 1110), (1007, 1008, 1208, 1207), (1065, 1066, 1266, 1265), (972, 875, 1075, 1172), (988, 989, 1189, 1188), (990, 991, 1191, 1190), (1288, 1286, 1287), (1288, 1285, 1286), (1288, 1284, 1285), (1289, 1284, 1288), (1289, 1283, 1284), (1289, 1282, 1283), (1289, 1281, 1282), (1290, 1281, 1289), (1290, 1280, 1281), (1290, 1279, 1280), (1290, 1278, 1279), (1291, 1278, 1290), (1291, 1277, 1278), (1291, 1276, 1277), (1291, 1275, 1276), (1292, 1275, 1291), (1292, 1362, 1275), (1362, 1363, 1275), (1363, 1364, 1275), (1364, 1365, 1275), (1365, 1366, 1275), (1366, 1367, 1275), (1367, 1368, 1275), (1368, 1369, 1275), (1369, 1370, 1275), (1370, 1371, 1275), (1371, 1372, 1275), (1293, 1360, 1292), (1360, 1361, 1292), (1361, 1362, 1292), (1293, 1359, 1360), (1293, 1358, 1359), (1293, 1357, 1358), (1294, 1357, 1293), (1294, 1356, 1357), (1294, 1355, 1356), (1295, 1355, 1294), (1295, 1354, 1355), (1295, 1353, 1354), (1296, 1353, 1295), (1296, 1352, 1353), (1297, 1352, 1296), (1297, 1351, 1352), (1297, 1350, 1351), (1298, 1350, 1297), (1298, 1349, 1350), (1299, 1349, 1298), (1299, 1348, 1349), (1299, 1347, 1348), (1300, 1347, 1299), (1300, 1346, 1347), (1301, 1346, 1300), (1301, 1345, 1346), (1302, 1345, 1301), (1302, 1344, 1345), (1303, 1344, 1302), (1303, 1343, 1344), (1304, 1343, 1303), (1304, 1342, 1343), (1325, 1323, 1324), (1304, 1341, 1342), (1326, 1323, 1325), (1305, 1341, 1304), (1327, 1323, 1326), (1305, 1340, 1341), (1328, 1323, 1327), (1329, 1323, 1328), (1305, 1339, 1340), (1330, 1323, 1329), (1306, 1339, 1305), (1331, 1323, 1330), (1306, 1338, 1339), (1332, 1323, 1331), (1333, 1323, 1332), (1306, 1337, 1338), (1334, 1323, 1333), (1335, 1323, 1334), (1306, 1336, 1337), (1336, 1323, 1335), (1306, 1323, 1336), (1307, 1323, 1306), (1307, 1322, 1323), (1308, 1322, 1307), (1308, 1321, 1322), (1308, 1320, 1321), (1308, 1319, 1320), (1309, 1319, 1308), (1309, 1318, 1319), (1309, 1317, 1318), (1309, 1316, 1317), (1310, 1316, 1309), (1310, 1315, 1316), (1310, 1314, 1315), (1310, 1313, 1314), (1311, 1313, 1310), (1311, 1312, 1313), (1439, 1437, 1438), (1439, 1436, 1437), (1439, 1435, 1436), (1439, 1434, 1435), (1440, 1434, 1439), (1440, 1433, 1434), (1440, 1432, 1433), (1440, 1431, 1432), (1441, 1431, 1440), (1441, 1430, 1431), (1441, 1429, 1430), (1442, 1429, 1441), (1442, 1428, 1429), (1442, 1427, 1428), (1443, 1427, 1442), (1443, 1426, 1427), (1443, 1415, 1426), (1415, 1416, 1426), (1416, 1417, 1426), (1417, 1418, 1426), (1418, 1419, 1426), (1419, 1420, 1426), (1420, 1421, 1426), (1421, 1422, 1426), (1422, 1423, 1426), (1423, 1424, 1426), (1424, 1425, 1426), (1444, 1413, 1443), (1413, 1414, 1443), (1414, 1415, 1443), (1444, 1412, 1413), (1444, 1411, 1412), (1444, 1410, 1411), (1445, 1410, 1444), (1445, 1409, 1410), (1445, 1408, 1409), (1446, 1408, 1445), (1446, 1407, 1408), (1446, 1406, 1407), (1447, 1406, 1446), (1447, 1405, 1406), (1448, 1405, 1447), (1448, 1404, 1405), (1448, 1403, 1404), (1449, 1403, 1448), (1449, 1402, 1403), (1450, 1402, 1449), (1450, 1401, 1402), (1450, 1400, 1401), (1451, 1400, 1450), (1375, 1373, 1374), (1375, 1376, 1373), (1376, 1474, 1373), (1451, 1399, 1400), (1452, 1399, 1451), (1452, 1398, 1399), (1377, 1474, 1376), (1453, 1398, 1452), (1453, 1397, 1398), (1453, 1396, 1397), (1454, 1396, 1453), (1454, 1395, 1396), (1455, 1395, 1454), (1455, 1394, 1395), (1455, 1393, 1394), (1456, 1393, 1455), (1456, 1392, 1393), (1378, 1474, 1377), (1379, 1474, 1378), (1380, 1474, 1379), (1456, 1391, 1392), (1381, 1474, 1380), (1382, 1474, 1381), (1383, 1474, 1382), (1456, 1390, 1391), (1457, 1390, 1456), (1384, 1474, 1383), (1385, 1474, 1384), (1386, 1474, 1385), (1457, 1389, 1390), (1387, 1474, 1386), (1388, 1474, 1387), (1389, 1474, 1388), (1457, 1474, 1389), (1458, 1474, 1457), (1458, 1473, 1474), (1458, 1472, 1473), (1459, 1472, 1458), (1459, 1471, 1472), (1459, 1470, 1471), (1460, 1470, 1459), (1460, 1469, 1470), (1460, 1468, 1469), (1460, 1467, 1468), (1461, 1467, 1460), (1461, 1466, 1467), (1461, 1465, 1466), (1461, 1464, 1465), (1462, 1464, 1461), (1462, 1463, 1464), (1189, 1190, 1390, 1389), (1095, 1096, 1296, 1295), (1197, 1198, 1398, 1397), (1077, 1078, 1278, 1277), (1481, 1482, 1578, 1577), (1476, 1475, 1507, 1508), (1477, 1476, 1508, 1509), (1478, 1477, 1509, 1510), (1479, 1478, 1510, 1511), (1480, 1479, 1511, 1512), (1481, 1480, 1512, 1513), (1482, 1481, 1513, 1514), (1483, 1482, 1514, 1515), (1484, 1483, 1515, 1516), (1485, 1484, 1516, 1517), (1486, 1485, 1517, 1518), (1487, 1486, 1518, 1519), (1488, 1487, 1519, 1520), (1489, 1488, 1520, 1521), (1490, 1489, 1521, 1522), (1491, 1490, 1522, 1523), (1492, 1491, 1523, 1524), (1493, 1492, 1524, 1525), (1494, 1493, 1525, 1526), (1495, 1494, 1526, 1527), (1496, 1495, 1527, 1528), (1497, 1496, 1528, 1529), (1498, 1497, 1529, 1530), (1499, 1498, 1530, 1531), (1500, 1499, 1531, 1532), (1501, 1500, 1532, 1533), (1502, 1501, 1533, 1534), (1503, 1502, 1534, 1535), (1504, 1503, 1535, 1536), (1505, 1504, 1536, 1537), (1506, 1505, 1537, 1538), (1475, 1506, 1538, 1507), (1551, 1552, 1648, 1647), (1495, 1496, 1592, 1591), (1482, 1483, 1579, 1578), (1496, 1497, 1593, 1592), (1483, 1484, 1580, 1579), (1497, 1498, 1594, 1593), (1484, 1485, 1581, 1580), (1498, 1499, 1595, 1594), (1485, 1486, 1582, 1581), (1499, 1500, 1596, 1595), (1486, 1487, 1583, 1582), (1500, 1501, 1597, 1596), (1487, 1488, 1584, 1583), (1501, 1502, 1598, 1597), (1488, 1489, 1585, 1584), (1475, 1476, 1572, 1571), (1502, 1503, 1599, 1598), (1489, 1490, 1586, 1585), (1476, 1477, 1573, 1572), (1503, 1504, 1600, 1599), (1490, 1491, 1587, 1586), (1477, 1478, 1574, 1573), (1504, 1505, 1601, 1600), (1491, 1492, 1588, 1587), (1478, 1479, 1575, 1574), (1505, 1506, 1602, 1601), (1492, 1493, 1589, 1588), (1479, 1480, 1576, 1575), (1506, 1475, 1571, 1602), (1493, 1494, 1590, 1589), (1480, 1481, 1577, 1576), (1494, 1495, 1591, 1590), (1540, 1539, 1571, 1572), (1541, 1540, 1572, 1573), (1542, 1541, 1573, 1574), (1543, 1542, 1574, 1575), (1544, 1543, 1575, 1576), (1545, 1544, 1576, 1577), (1546, 1545, 1577, 1578), (1547, 1546, 1578, 1579), (1548, 1547, 1579, 1580), (1549, 1548, 1580, 1581), (1550, 1549, 1581, 1582), (1551, 1550, 1582, 1583), (1552, 1551, 1583, 1584), (1553, 1552, 1584, 1585), (1554, 1553, 1585, 1586), (1555, 1554, 1586, 1587), (1556, 1555, 1587, 1588), (1557, 1556, 1588, 1589), (1558, 1557, 1589, 1590), (1559, 1558, 1590, 1591), (1560, 1559, 1591, 1592), (1561, 1560, 1592, 1593), (1562, 1561, 1593, 1594), (1563, 1562, 1594, 1595), (1564, 1563, 1595, 1596), (1565, 1564, 1596, 1597), (1566, 1565, 1597, 1598), (1567, 1566, 1598, 1599), (1568, 1567, 1599, 1600), (1569, 1568, 1600, 1601), (1570, 1569, 1601, 1602), (1539, 1570, 1602, 1571), (1603, 1604, 1605, 1606, 1607, 1608, 1609, 1610, 1611, 1612, 1613, 1614, 1615, 1616, 1617, 1618, 1619, 1620, 1621, 1622, 1623, 1624, 1625, 1626, 1627, 1628, 1629, 1630, 1631, 1632, 1633, 1634), (1565, 1566, 1662, 1661), (1552, 1553, 1649, 1648), (1539, 1540, 1636, 1635), (1566, 1567, 1663, 1662), (1553, 1554, 1650, 1649), (1540, 1541, 1637, 1636), (1567, 1568, 1664, 1663), (1554, 1555, 1651, 1650), (1541, 1542, 1638, 1637), (1568, 1569, 1665, 1664), (1555, 1556, 1652, 1651), (1542, 1543, 1639, 1638), (1569, 1570, 1666, 1665), (1556, 1557, 1653, 1652), (1543, 1544, 1640, 1639), (1570, 1539, 1635, 1666), (1557, 1558, 1654, 1653), (1544, 1545, 1641, 1640), (1558, 1559, 1655, 1654), (1545, 1546, 1642, 1641), (1559, 1560, 1656, 1655), (1546, 1547, 1643, 1642), (1560, 1561, 1657, 1656), (1547, 1548, 1644, 1643), (1561, 1562, 1658, 1657), (1548, 1549, 1645, 1644), (1562, 1563, 1659, 1658), (1549, 1550, 1646, 1645), (1563, 1564, 1660, 1659), (1550, 1551, 1647, 1646), (1564, 1565, 1661, 1660), (1651, 1652, 1684, 1683), (1638, 1639, 1671, 1670), (1665, 1666, 1698, 1697), (1652, 1653, 1685, 1684), (1639, 1640, 1672, 1671), (1666, 1635, 1667, 1698), (1653, 1654, 1686, 1685), (1640, 1641, 1673, 1672), (1654, 1655, 1687, 1686), (1641, 1642, 1674, 1673), (1655, 1656, 1688, 1687), (1642, 1643, 1675, 1674), (1656, 1657, 1689, 1688), (1643, 1644, 1676, 1675), (1657, 1658, 1690, 1689), (1644, 1645, 1677, 1676), (1658, 1659, 1691, 1690), (1645, 1646, 1678, 1677), (1659, 1660, 1692, 1691), (1646, 1647, 1679, 1678), (1660, 1661, 1693, 1692), (1647, 1648, 1680, 1679), (1661, 1662, 1694, 1693), (1648, 1649, 1681, 1680), (1635, 1636, 1668, 1667), (1662, 1663, 1695, 1694), (1649, 1650, 1682, 1681), (1636, 1637, 1669, 1668), (1663, 1664, 1696, 1695), (1650, 1651, 1683, 1682), (1637, 1638, 1670, 1669), (1664, 1665, 1697, 1696), (1693, 1694, 1726, 1725), (1680, 1681, 1713, 1712), (1667, 1668, 1700, 1699), (1694, 1695, 1727, 1726), (1681, 1682, 1714, 1713), (1668, 1669, 1701, 1700), (1695, 1696, 1728, 1727), (1682, 1683, 1715, 1714), (1669, 1670, 1702, 1701), (1696, 1697, 1729, 1728), (1683, 1684, 1716, 1715), (1670, 1671, 1703, 1702), (1697, 1698, 1730, 1729), (1684, 1685, 1717, 1716), (1671, 1672, 1704, 1703), (1698, 1667, 1699, 1730), (1685, 1686, 1718, 1717), (1672, 1673, 1705, 1704), (1686, 1687, 1719, 1718), (1673, 1674, 1706, 1705), (1687, 1688, 1720, 1719), (1674, 1675, 1707, 1706), (1688, 1689, 1721, 1720), (1675, 1676, 1708, 1707), (1689, 1690, 1722, 1721), (1676, 1677, 1709, 1708), (1690, 1691, 1723, 1722), (1677, 1678, 1710, 1709), (1691, 1692, 1724, 1723), (1678, 1679, 1711, 1710), (1692, 1693, 1725, 1724), (1679, 1680, 1712, 1711), (1701, 1702, 1734, 1733), (1728, 1729, 1761, 1760), (1715, 1716, 1748, 1747), (1702, 1703, 1735, 1734), (1729, 1730, 1762, 1761), (1716, 1717, 1749, 1748), (1703, 1704, 1736, 1735), (1730, 1699, 1731, 1762), (1717, 1718, 1750, 1749), (1704, 1705, 1737, 1736), (1718, 1719, 1751, 1750), (1705, 1706, 1738, 1737), (1719, 1720, 1752, 1751), (1706, 1707, 1739, 1738), (1720, 1721, 1753, 1752), (1707, 1708, 1740, 1739), (1721, 1722, 1754, 1753), (1708, 1709, 1741, 1740), (1722, 1723, 1755, 1754), (1709, 1710, 1742, 1741), (1723, 1724, 1756, 1755), (1710, 1711, 1743, 1742), (1724, 1725, 1757, 1756), (1711, 1712, 1744, 1743), (1725, 1726, 1758, 1757), (1712, 1713, 1745, 1744), (1699, 1700, 1732, 1731), (1726, 1727, 1759, 1758), (1713, 1714, 1746, 1745), (1700, 1701, 1733, 1732), (1727, 1728, 1760, 1759), (1714, 1715, 1747, 1746), (1538, 1793, 1794, 1507), (1537, 1792, 1793, 1538), (1536, 1791, 1792, 1537), (1535, 1790, 1791, 1536), (1534, 1789, 1790, 1535), (1533, 1788, 1789, 1534), (1532, 1787, 1788, 1533), (1531, 1786, 1787, 1532), (1530, 1785, 1786, 1531), (1529, 1784, 1785, 1530), (1528, 1783, 1784, 1529), (1527, 1782, 1783, 1528), (1526, 1781, 1782, 1527), (1525, 1780, 1781, 1526), (1524, 1779, 1780, 1525), (1523, 1778, 1779, 1524), (1522, 1777, 1778, 1523), (1521, 1776, 1777, 1522), (1520, 1775, 1776, 1521), (1519, 1774, 1775, 1520), (1518, 1773, 1774, 1519), (1517, 1772, 1773, 1518), (1516, 1771, 1772, 1517), (1515, 1770, 1771, 1516), (1514, 1769, 1770, 1515), (1513, 1768, 1769, 1514), (1512, 1767, 1768, 1513), (1511, 1766, 1767, 1512), (1510, 1765, 1766, 1511), (1509, 1764, 1765, 1510), (1508, 1763, 1764, 1509), (1507, 1794, 1763, 1508), (1776, 1775, 1807, 1808), (1789, 1788, 1820, 1821), (1775, 1774, 1806, 1807), (1788, 1787, 1819, 1820), (1774, 1773, 1805, 1806), (1787, 1786, 1818, 1819), (1773, 1772, 1804, 1805), (1786, 1785, 1817, 1818), (1772, 1771, 1803, 1804), (1785, 1784, 1816, 1817), (1771, 1770, 1802, 1803), (1784, 1783, 1815, 1816), (1770, 1769, 1801, 1802), (1783, 1782, 1814, 1815), (1769, 1768, 1800, 1801), (1782, 1781, 1813, 1814), (1768, 1767, 1799, 1800), (1781, 1780, 1812, 1813), (1794, 1793, 1825, 1826), (1767, 1766, 1798, 1799), (1780, 1779, 1811, 1812), (1793, 1792, 1824, 1825), (1766, 1765, 1797, 1798), (1779, 1778, 1810, 1811), (1792, 1791, 1823, 1824), (1765, 1764, 1796, 1797), (1778, 1777, 1809, 1810), (1791, 1790, 1822, 1823), (1764, 1763, 1795, 1796), (1777, 1776, 1808, 1809), (1790, 1789, 1821, 1822), (1763, 1794, 1826, 1795), (1827, 1833, 1845, 1834), (1827, 1834, 1846, 1835), (1827, 1835, 1848, 1836), (1827, 1836, 1847, 1833), (1828, 1837, 1847, 1836), (1828, 1836, 1848, 1838), (1828, 1838, 1852, 1839), (1828, 1839, 1851, 1837), (1829, 1840, 1851, 1839), (1829, 1839, 1852, 1841), (1829, 1841, 1850, 1842), (1829, 1842, 1849, 1840), (1830, 1843, 1849, 1842), (1830, 1842, 1850, 1844), (1830, 1844, 1846, 1834), (1830, 1834, 1845, 1843), (1831, 1833, 1847, 1837), (1831, 1837, 1851, 1840), (1831, 1840, 1849, 1843), (1831, 1843, 1845, 1833), (1832, 1841, 1852, 1838), (1832, 1838, 1848, 1835), (1832, 1835, 1846, 1844), (1832, 1844, 1850, 1841), (1853, 1867, 1866, 1862, 1863, 1854), (1854, 1863, 1861, 1868, 1856), (1856, 1868, 1864, 1865, 1855), (1855, 1865, 1867, 1853), (1854, 1856, 1855, 1853), (1857, 1874, 1872, 1871, 1875, 1858), (1858, 1875, 1876, 1860), (1860, 1876, 1869, 1870, 1873, 1859), (1859, 1873, 1874, 1857), (1858, 1860, 1859, 1857), (1870, 1872, 1874, 1873), (1871, 1869, 1876, 1875), (1861, 1862, 1866, 1864, 1868), (1862, 1861, 1863), (1872, 1870, 1869, 1871), (1864, 1866, 1867, 1865)])
me_cube_001.use_remesh_preserve_volume = False
me_cube_001.use_remesh_preserve_attributes = False
me_cube_001.use_mirror_vertex_groups = False
me_cube_001.update()

# ---- objects
ob_camera = bpy.data.objects.new('Camera', cam_camera)
ob_coche = bpy.data.objects.new('coche', me_cube_001)
ob_lamp = bpy.data.objects.new('Lamp', light_lamp)

# ---- transforms, parenting, visibility, modifiers, constraints
ob_camera.location = (0.3783, -7.045, 1.797)
ob_camera.rotation_euler = (-1.924, -3.142, 3.241)
ob_camera.scale = (0.5515, 0.5515, 0.5515)
ob_camera.lineart.crease_threshold = 0.0
ob_coche.location = (-0.4356, 0.213, 0.75)
ob_coche.scale = (0.6667, 0.6667, 0.6667)
ob_coche.lineart.crease_threshold = 0.0
ob_lamp.location = (4.076, 1.005, 6.097)
ob_lamp.rotation_euler = (0.6503, 0.05522, 1.866)
ob_lamp.lock_rotations_4d = False
ob_lamp.empty_display_type = 'ARROWS'
ob_lamp.color = (0.0, 0.0, 0.0, 0.0)
ob_lamp.lineart.crease_threshold = 0.0

# ---- collection membership
col_collection_1.objects.link(ob_camera)
col_collection_1.objects.link(ob_coche)
col_collection_1.objects.link(ob_lamp)

# ---- scene / render settings (as saved in the file)
scene.camera = ob_camera
scene.frame_start = 1; scene.frame_end = 250; scene.frame_set(1)
scene.render.engine = 'CYCLES'
scene.render.resolution_percentage = 50
scene.render.dither_intensity = 0.0
scene.cycles.use_denoising = False
scene.cycles.samples = 128
scene.cycles.sampling_pattern = 'TABULATED_SOBOL'
scene.cycles.use_adaptive_sampling = False
scene.cycles.use_light_tree = False
scene.cycles.blur_glossy = 0.0
scene.cycles.sample_clamp_indirect = 0.0
scene.view_settings.view_transform = 'Standard'
bpy.context.view_layer.update()
